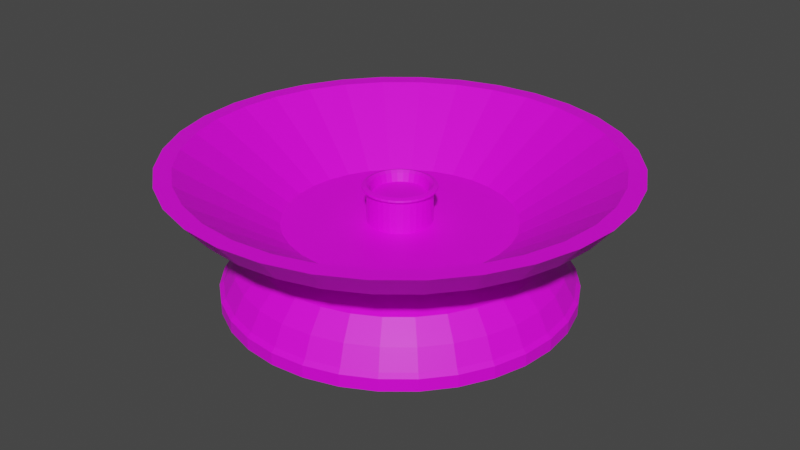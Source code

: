 # Source: Candlestick.blend  (saved by Blender 2.80.75; exported with 4.5.12 LTS)
import bpy
from mathutils import Matrix  # noqa: F401  (used for matrix-valued properties, if any)

bpy.ops.wm.read_factory_settings(use_empty=True)
scene = bpy.context.scene
scene.name = 'Scene'

# ---- collections
col_collection = bpy.data.collections.new('Collection'); scene.collection.children.link(col_collection)

# ---- images (referenced by path relative to the original .blend; pixels are not part of the script)
import os
ASSET_DIR = os.environ.get("B2B_ASSET_DIR", "")  # directory of the original .blend (textures are referenced by path, not embedded)
HERE = os.path.dirname(os.path.abspath(__file__))  # packed textures are extracted next to this script under _unpacked/

def load_image(name, relpath, width, height, colorspace="sRGB"):
    """Load a texture the original file referenced (path relative to the .blend, or extracted next to this script)."""
    p = next((c for c in (os.path.join(HERE, relpath), os.path.join(ASSET_DIR, relpath)) if relpath and os.path.exists(c)), "")
    if p:
        img = bpy.data.images.load(p, check_existing=True)
        img.name = name
    else:  # same state as the original file: an image datablock whose file is absent (Cycles renders it pink)
        img = bpy.data.images.new(name, width, height)
        img.source = "FILE"
        img.filepath = "//" + (relpath or name)
    img.colorspace_settings.name = colorspace
    return img
img_candlesticktexture_png_001 = load_image('CandlestickTexture.png.001', 'Textures/CandlestickTexture.png', 1024, 1024, 'sRGB')

# ---- materials (node trees are filled in below, after node groups)
mat_material_001 = bpy.data.materials.new('Material.001')

# ---- material node trees
mat_material_001.use_nodes = True; mat_material_001.node_tree.nodes.clear()
_N = mat_material_001.node_tree.nodes; _L = mat_material_001.node_tree.links
n0 = _N.new('ShaderNodeOutputMaterial'); n0.name = 'Material Output'; n0.location = (300, 300)
n1 = _N.new('ShaderNodeBsdfPrincipled'); n1.name = 'Principled BSDF'; n1.location = (10, 300)
n1.distribution = 'GGX'
n1.subsurface_method = 'BURLEY'
n1.inputs[3].default_value = 1.45
n1.inputs[27].default_value = (0.0, 0.0, 0.0, 1.0)
n1.inputs[28].default_value = 1.0
n2 = _N.new('ShaderNodeTexImage'); n2.name = 'Image Texture'; n2.location = (-351, 214)
n2.image = img_candlesticktexture_png_001
_L.new(n1.outputs[0], n0.inputs[0])
_L.new(n2.outputs[0], n1.inputs[0])
n0.is_active_output = True

# ---- world
world_world = bpy.data.worlds.new('World'); scene.world = world_world
world_world.use_nodes = True; world_world.node_tree.nodes.clear()
_N = world_world.node_tree.nodes; _L = world_world.node_tree.links
n0 = _N.new('ShaderNodeOutputWorld'); n0.name = 'World Output'; n0.location = (300, 300)
n1 = _N.new('ShaderNodeBackground'); n1.name = 'Background'; n1.location = (10, 300)
n1.inputs[0].default_value = (0.05088, 0.05088, 0.05088, 1.0)
_L.new(n1.outputs[0], n0.inputs[0])
n0.is_active_output = True
world_world.color = (0.05088, 0.05088, 0.05088)
world_world.use_sun_shadow = False
world_world.sun_shadow_jitter_overblur = 0.0

# ---- meshes
me_cylinder = bpy.data.meshes.new('Cylinder')
me_cylinder.from_pydata([(0.0, 1.0, -1.0), (2.851e-09, 0.976, 0.01883), (0.1951, 0.9808, -1.0), (0.1904, 0.9572, 0.01883), (0.3827, 0.9239, -1.0), (0.3735, 0.9017, 0.01883), (0.5556, 0.8315, -1.0), (0.5422, 0.8115, 0.01883), (0.7071, 0.7071, -1.0), (0.6901, 0.6901, 0.01883), (0.8315, 0.5556, -1.0), (0.8115, 0.5422, 0.01883), (0.9239, 0.3827, -1.0), (0.9017, 0.3735, 0.01883), (0.9808, 0.1951, -1.0), (0.9572, 0.1904, 0.01883), (1.0, 7.55e-08, -1.0), (0.976, 8.053e-08, 0.01883), (0.9808, -0.1951, -1.0), (0.9572, -0.1904, 0.01883), (0.9239, -0.3827, -1.0), (0.9017, -0.3735, 0.01883), (0.8315, -0.5556, -1.0), (0.8115, -0.5422, 0.01883), (0.7071, -0.7071, -1.0), (0.6901, -0.6901, 0.01883), (0.5556, -0.8315, -1.0), (0.5422, -0.8115, 0.01883), (0.3827, -0.9239, -1.0), (0.3735, -0.9017, 0.01883), (0.1951, -0.9808, -1.0), (0.1904, -0.9572, 0.01883), (-3.258e-07, -1.0, -1.0), (-3.152e-07, -0.976, 0.01883), (-0.1951, -0.9808, -1.0), (-0.1904, -0.9572, 0.01883), (-0.3827, -0.9239, -1.0), (-0.3735, -0.9017, 0.01883), (-0.5556, -0.8315, -1.0), (-0.5422, -0.8115, 0.01883), (-0.7071, -0.7071, -1.0), (-0.6901, -0.6901, 0.01883), (-0.8315, -0.5556, -1.0), (-0.8115, -0.5422, 0.01883), (-0.9239, -0.3827, -1.0), (-0.9017, -0.3735, 0.01883), (-0.9808, -0.1951, -1.0), (-0.9572, -0.1904, 0.01883), (-1.0, 9.656e-07, -1.0), (-0.976, 9.493e-07, 0.01883), (-0.9808, 0.1951, -1.0), (-0.9572, 0.1904, 0.01883), (-0.9239, 0.3827, -1.0), (-0.9017, 0.3735, 0.01883), (-0.8315, 0.5556, -1.0), (-0.8115, 0.5422, 0.01883), (-0.7071, 0.7071, -1.0), (-0.6901, 0.6901, 0.01883), (-0.5556, 0.8315, -1.0), (-0.5422, 0.8115, 0.01883), (-0.3827, 0.9239, -1.0), (-0.3735, 0.9017, 0.01883), (-0.1951, 0.9808, -1.0), (-0.1904, 0.9572, 0.01883), (0.0, 1.0, -0.2175), (0.1951, 0.9808, -0.2175), (0.3827, 0.9239, -0.2175), (0.5556, 0.8315, -0.2175), (0.7071, 0.7071, -0.2175), (0.8315, 0.5556, -0.2175), (0.9239, 0.3827, -0.2175), (0.9808, 0.1951, -0.2175), (1.0, 7.55e-08, -0.2175), (0.9808, -0.1951, -0.2175), (0.9239, -0.3827, -0.2175), (0.8315, -0.5556, -0.2175), (0.7071, -0.7071, -0.2175), (0.5556, -0.8315, -0.2175), (0.3827, -0.9239, -0.2175), (0.1951, -0.9808, -0.2175), (-3.258e-07, -1.0, -0.2175), (-0.1951, -0.9808, -0.2175), (-0.3827, -0.9239, -0.2175), (-0.5556, -0.8315, -0.2175), (-0.7071, -0.7071, -0.2175), (-0.8315, -0.5556, -0.2175), (-0.9239, -0.3827, -0.2175), (-0.9808, -0.1951, -0.2175), (-1.0, 9.656e-07, -0.2175), (-0.9808, 0.1951, -0.2175), (-0.9239, 0.3827, -0.2175), (-0.8315, 0.5556, -0.2175), (-0.7071, 0.7071, -0.2175), (-0.5556, 0.8315, -0.2175), (-0.3827, 0.9239, -0.2175), (-0.1951, 0.9808, -0.2175), (0.1792, 0.9011, 1.193), (7.554e-09, 0.9187, 1.193), (0.3516, 0.8488, 1.193), (0.5104, 0.7639, 1.193), (0.6496, 0.6496, 1.193), (0.7639, 0.5104, 1.193), (0.8488, 0.3516, 1.193), (0.9011, 0.1792, 1.193), (0.9187, 9.154e-08, 1.193), (0.9011, -0.1792, 1.193), (0.8488, -0.3516, 1.193), (0.7639, -0.5104, 1.193), (0.6496, -0.6496, 1.193), (0.5104, -0.7639, 1.193), (0.3516, -0.8488, 1.193), (0.1792, -0.9011, 1.193), (-2.918e-07, -0.9187, 1.193), (-0.1792, -0.9011, 1.193), (-0.3516, -0.8488, 1.193), (-0.5104, -0.7639, 1.193), (-0.6496, -0.6496, 1.193), (-0.7639, -0.5104, 1.193), (-0.8488, -0.3516, 1.193), (-0.9011, -0.1792, 1.193), (-0.9187, 9.093e-07, 1.193), (-0.9011, 0.1792, 1.193), (-0.8488, 0.3516, 1.193), (-0.7639, 0.5104, 1.193), (-0.6496, 0.6496, 1.193), (-0.5104, 0.7639, 1.193), (-0.3516, 0.8488, 1.193), (-0.1792, 0.9011, 1.193), (0.1593, 0.8007, 2.375), (1.625e-08, 0.8164, 2.375), (0.3124, 0.7543, 2.375), (0.4536, 0.6788, 2.375), (0.5773, 0.5773, 2.375), (0.6788, 0.4536, 2.375), (0.7543, 0.3124, 2.375), (0.8007, 0.1593, 2.375), (0.8164, 1.137e-07, 2.375), (0.8007, -0.1593, 2.375), (0.7543, -0.3124, 2.375), (0.6788, -0.4536, 2.375), (0.5773, -0.5773, 2.375), (0.4536, -0.6788, 2.375), (0.3124, -0.7543, 2.375), (0.1593, -0.8007, 2.375), (-2.498e-07, -0.8164, 2.375), (-0.1593, -0.8007, 2.375), (-0.3124, -0.7543, 2.375), (-0.4536, -0.6788, 2.375), (-0.5773, -0.5773, 2.375), (-0.6788, -0.4536, 2.375), (-0.7543, -0.3124, 2.375), (-0.8007, -0.1593, 2.375), (-0.8164, 8.404e-07, 2.375), (-0.8007, 0.1593, 2.375), (-0.7543, 0.3124, 2.375), (-0.6788, 0.4536, 2.375), (-0.5773, 0.5773, 2.375), (-0.4536, 0.6788, 2.375), (-0.3124, 0.7543, 2.375), (-0.1593, 0.8007, 2.375), (0.1234, 0.6204, 3.27), (3.953e-08, 0.6325, 3.27), (0.2421, 0.5844, 3.27), (0.3514, 0.5259, 3.27), (0.4473, 0.4473, 3.27), (0.5259, 0.3514, 3.27), (0.5844, 0.2421, 3.27), (0.6204, 0.1234, 3.27), (0.6325, 1.603e-07, 3.27), (0.6204, -0.1234, 3.27), (0.5844, -0.2421, 3.27), (0.5259, -0.3514, 3.27), (0.4473, -0.4473, 3.27), (0.3514, -0.5259, 3.27), (0.2421, -0.5844, 3.27), (0.1234, -0.6204, 3.27), (-1.666e-07, -0.6325, 3.27), (-0.1234, -0.6204, 3.27), (-0.2421, -0.5844, 3.27), (-0.3514, -0.5259, 3.27), (-0.4473, -0.4473, 3.27), (-0.5259, -0.3514, 3.27), (-0.5844, -0.2421, 3.27), (-0.6204, -0.1234, 3.27), (-0.6325, 7.233e-07, 3.27), (-0.6204, 0.1234, 3.27), (-0.5844, 0.2421, 3.27), (-0.5259, 0.3514, 3.27), (-0.4473, 0.4473, 3.27), (-0.3514, 0.5259, 3.27), (-0.2421, 0.5844, 3.27), (-0.1234, 0.6204, 3.27), (0.1234, 0.6204, 3.439), (3.966e-08, 0.6325, 3.439), (0.2421, 0.5844, 3.439), (0.3514, 0.5259, 3.439), (0.4473, 0.4473, 3.439), (0.5259, 0.3514, 3.439), (0.5844, 0.2421, 3.439), (0.6204, 0.1234, 3.439), (0.6325, 1.603e-07, 3.439), (0.6204, -0.1234, 3.439), (0.5844, -0.2421, 3.439), (0.5259, -0.3514, 3.439), (0.4473, -0.4473, 3.439), (0.3514, -0.5259, 3.439), (0.2421, -0.5844, 3.439), (0.1234, -0.6204, 3.439), (-1.664e-07, -0.6325, 3.439), (-0.1234, -0.6204, 3.439), (-0.2421, -0.5844, 3.439), (-0.3514, -0.5259, 3.439), (-0.4473, -0.4473, 3.439), (-0.5259, -0.3514, 3.439), (-0.5844, -0.2421, 3.439), (-0.6204, -0.1234, 3.439), (-0.6325, 7.233e-07, 3.439), (-0.6204, 0.1234, 3.439), (-0.5844, 0.2421, 3.439), (-0.5259, 0.3514, 3.439), (-0.4473, 0.4473, 3.439), (-0.3514, 0.5259, 3.439), (-0.2421, 0.5844, 3.439), (-0.1234, 0.6204, 3.439), (0.1436, 0.7221, 4.041), (3.457e-08, 0.7363, 4.041), (0.2818, 0.6802, 4.041), (0.4091, 0.6122, 4.041), (0.5206, 0.5206, 4.041), (0.6122, 0.4091, 4.041), (0.6802, 0.2818, 4.041), (0.7221, 0.1436, 4.041), (0.7363, 1.346e-07, 4.041), (0.7221, -0.1436, 4.041), (0.6802, -0.2818, 4.041), (0.6122, -0.4091, 4.041), (0.5206, -0.5206, 4.041), (0.4091, -0.6122, 4.041), (0.2818, -0.6802, 4.041), (0.1436, -0.7221, 4.041), (-2.053e-07, -0.7363, 4.041), (-0.1436, -0.7221, 4.041), (-0.2818, -0.6802, 4.041), (-0.4091, -0.6122, 4.041), (-0.5206, -0.5206, 4.041), (-0.6122, -0.4091, 4.041), (-0.6802, -0.2818, 4.041), (-0.7221, -0.1436, 4.041), (-0.7363, 7.9e-07, 4.041), (-0.7221, 0.1436, 4.041), (-0.6802, 0.2818, 4.041), (-0.6122, 0.4091, 4.041), (-0.5206, 0.5206, 4.041), (-0.4091, 0.6122, 4.041), (-0.2818, 0.6802, 4.041), (-0.1436, 0.7221, 4.041), (0.1802, 0.9061, 4.704), (2.073e-08, 0.9239, 4.704), (0.3536, 0.8536, 4.704), (0.5133, 0.7682, 4.704), (0.6533, 0.6533, 4.704), (0.7682, 0.5133, 4.704), (0.8536, 0.3536, 4.704), (0.9061, 0.1802, 4.704), (0.9239, 9.386e-08, 4.704), (0.9061, -0.1802, 4.704), (0.8536, -0.3536, 4.704), (0.7682, -0.5133, 4.704), (0.6533, -0.6533, 4.704), (0.5133, -0.7682, 4.704), (0.3536, -0.8536, 4.704), (0.1802, -0.9061, 4.704), (-2.803e-07, -0.9239, 4.704), (-0.1802, -0.9061, 4.704), (-0.3536, -0.8536, 4.704), (-0.5133, -0.7682, 4.704), (-0.6533, -0.6533, 4.704), (-0.7682, -0.5133, 4.704), (-0.8536, -0.3536, 4.704), (-0.9061, -0.1802, 4.704), (-0.9239, 9.162e-07, 4.704), (-0.9061, 0.1802, 4.704), (-0.8536, 0.3536, 4.704), (-0.7682, 0.5133, 4.704), (-0.6533, 0.6533, 4.704), (-0.5133, 0.7682, 4.704), (-0.3536, 0.8536, 4.704), (-0.1802, 0.9061, 4.704), (0.2292, 1.152, 6.074), (1.341e-08, 1.175, 6.074), (0.4495, 1.085, 6.074), (0.6526, 0.9767, 6.074), (0.8306, 0.8306, 6.074), (0.9767, 0.6526, 6.074), (1.085, 0.4495, 6.074), (1.152, 0.2292, 6.074), (1.175, 3.692e-08, 6.074), (1.152, -0.2292, 6.074), (1.085, -0.4495, 6.074), (0.9767, -0.6526, 6.074), (0.8306, -0.8306, 6.074), (0.6526, -0.9767, 6.074), (0.4495, -1.085, 6.074), (0.2292, -1.152, 6.074), (-3.693e-07, -1.175, 6.074), (-0.2292, -1.152, 6.074), (-0.4495, -1.085, 6.074), (-0.6526, -0.9767, 6.074), (-0.8306, -0.8306, 6.074), (-0.9767, -0.6526, 6.074), (-1.085, -0.4495, 6.074), (-1.152, -0.2292, 6.074), (-1.175, 1.082e-06, 6.074), (-1.152, 0.2292, 6.074), (-1.085, 0.4495, 6.074), (-0.9767, 0.6526, 6.074), (-0.8306, 0.8306, 6.074), (-0.6526, 0.9767, 6.074), (-0.4495, 1.085, 6.074), (-0.2292, 1.152, 6.074), (0.2521, 1.267, 7.609), (-6.385e-09, 1.292, 7.609), (0.4944, 1.194, 7.609), (0.7178, 1.074, 7.609), (0.9136, 0.9136, 7.609), (1.074, 0.7178, 7.609), (1.194, 0.4944, 7.609), (1.267, 0.2521, 7.609), (1.292, 8.607e-09, 7.609), (1.267, -0.2521, 7.609), (1.194, -0.4944, 7.609), (1.074, -0.7178, 7.609), (0.9136, -0.9136, 7.609), (0.7178, -1.074, 7.609), (0.4944, -1.194, 7.609), (0.2521, -1.267, 7.609), (-4.274e-07, -1.292, 7.609), (-0.2521, -1.267, 7.609), (-0.4944, -1.194, 7.609), (-0.7178, -1.074, 7.609), (-0.9136, -0.9136, 7.609), (-1.074, -0.7178, 7.609), (-1.194, -0.4944, 7.609), (-1.267, -0.2521, 7.609), (-1.292, 1.159e-06, 7.609), (-1.267, 0.2521, 7.609), (-1.194, 0.4944, 7.609), (-1.074, 0.7178, 7.609), (-0.9136, 0.9136, 7.609), (-0.7178, 1.074, 7.609), (-0.4944, 1.194, 7.609), (-0.2521, 1.267, 7.609), (0.2334, 1.174, 7.609), (8.813e-09, 1.197, 7.609), (0.4579, 1.105, 7.609), (0.6648, 0.9949, 7.609), (0.8461, 0.8461, 7.609), (0.9949, 0.6648, 7.609), (1.105, 0.4579, 7.609), (1.174, 0.2334, 7.609), (1.197, 2.944e-08, 7.609), (1.174, -0.2334, 7.609), (1.105, -0.4579, 7.609), (0.9949, -0.6648, 7.609), (0.8461, -0.8461, 7.609), (0.6648, -0.9949, 7.609), (0.4579, -1.105, 7.609), (0.2334, -1.174, 7.609), (-3.811e-07, -1.197, 7.609), (-0.2334, -1.174, 7.609), (-0.4579, -1.105, 7.609), (-0.6648, -0.9949, 7.609), (-0.8461, -0.8461, 7.609), (-0.9949, -0.6648, 7.609), (-1.105, -0.4579, 7.609), (-1.174, -0.2334, 7.609), (-1.197, 1.094e-06, 7.609), (-1.174, 0.2334, 7.609), (-1.105, 0.4579, 7.609), (-0.9949, 0.6648, 7.609), (-0.8461, 0.8461, 7.609), (-0.6648, 0.9949, 7.609), (-0.4579, 1.105, 7.609), (-0.2334, 1.174, 7.609), (0.1269, 0.6381, 3.736), (8.2e-08, 0.6506, 3.736), (0.249, 0.6011, 3.736), (0.3615, 0.541, 3.736), (0.4601, 0.4601, 3.736), (0.541, 0.3615, 3.736), (0.6011, 0.249, 3.736), (0.6381, 0.1269, 3.736), (0.6506, 1.741e-07, 3.736), (0.6381, -0.1269, 3.736), (0.6011, -0.249, 3.736), (0.541, -0.3615, 3.736), (0.4601, -0.4601, 3.736), (0.3615, -0.541, 3.736), (0.249, -0.6011, 3.736), (0.1269, -0.6381, 3.736), (-1.3e-07, -0.6506, 3.736), (-0.1269, -0.6381, 3.736), (-0.249, -0.6011, 3.736), (-0.3615, -0.541, 3.736), (-0.4601, -0.4601, 3.736), (-0.541, -0.3615, 3.736), (-0.6011, -0.249, 3.736), (-0.6381, -0.1269, 3.736), (-0.6506, 7.532e-07, 3.736), (-0.6381, 0.1269, 3.736), (-0.6011, 0.249, 3.736), (-0.541, 0.3615, 3.736), (-0.4601, 0.4601, 3.736), (-0.3615, 0.541, 3.736), (-0.249, 0.6011, 3.736), (-0.1269, 0.6381, 3.736), (0.03562, 0.179, 3.736), (1.362e-07, 0.1826, 3.736), (0.06986, 0.1687, 3.736), (0.1014, 0.1518, 3.736), (0.1291, 0.1291, 3.736), (0.1518, 0.1014, 3.736), (0.1687, 0.06986, 3.736), (0.179, 0.03562, 3.736), (0.1826, 2.874e-07, 3.736), (0.179, -0.03561, 3.736), (0.1687, -0.06986, 3.736), (0.1518, -0.1014, 3.736), (0.1291, -0.1291, 3.736), (0.1014, -0.1518, 3.736), (0.06986, -0.1687, 3.736), (0.03562, -0.179, 3.736), (7.676e-08, -0.1826, 3.736), (-0.03562, -0.179, 3.736), (-0.06986, -0.1687, 3.736), (-0.1014, -0.1518, 3.736), (-0.1291, -0.1291, 3.736), (-0.1518, -0.1014, 3.736), (-0.1687, -0.06986, 3.736), (-0.179, -0.03561, 3.736), (-0.1826, 4.499e-07, 3.736), (-0.179, 0.03562, 3.736), (-0.1687, 0.06986, 3.736), (-0.1518, 0.1014, 3.736), (-0.1291, 0.1291, 3.736), (-0.1014, 0.1518, 3.736), (-0.06986, 0.1687, 3.736), (-0.03561, 0.179, 3.736), (0.03562, 0.179, 5.634), (1.465e-07, 0.1826, 5.634), (0.06986, 0.1687, 5.634), (0.1014, 0.1518, 5.634), (0.1291, 0.1291, 5.634), (0.1518, 0.1014, 5.634), (0.1687, 0.06986, 5.634), (0.179, 0.03562, 5.634), (0.1826, 2.874e-07, 5.634), (0.179, -0.03561, 5.634), (0.1687, -0.06986, 5.634), (0.1518, -0.1014, 5.634), (0.1291, -0.1291, 5.634), (0.1014, -0.1518, 5.634), (0.06986, -0.1687, 5.634), (0.03562, -0.179, 5.634), (8.698e-08, -0.1826, 5.634), (-0.03562, -0.179, 5.634), (-0.06986, -0.1687, 5.634), (-0.1014, -0.1518, 5.634), (-0.1291, -0.1291, 5.634), (-0.1518, -0.1014, 5.634), (-0.1687, -0.06986, 5.634), (-0.179, -0.03561, 5.634), (-0.1826, 4.499e-07, 5.634), (-0.179, 0.03562, 5.634), (-0.1687, 0.06986, 5.634), (-0.1518, 0.1014, 5.634), (-0.1291, 0.1291, 5.634), (-0.1014, 0.1518, 5.634), (-0.06986, 0.1687, 5.634), (-0.03561, 0.179, 5.634), (0.03735, 0.1878, 5.763), (1.471e-07, 0.1915, 5.763), (0.07327, 0.1769, 5.763), (0.1064, 0.1592, 5.763), (0.1354, 0.1354, 5.763), (0.1592, 0.1064, 5.763), (0.1769, 0.07327, 5.763), (0.1878, 0.03735, 5.763), (0.1915, 2.854e-07, 5.763), (0.1878, -0.03735, 5.763), (0.1769, -0.07327, 5.763), (0.1592, -0.1064, 5.763), (0.1354, -0.1354, 5.763), (0.1064, -0.1592, 5.763), (0.07327, -0.1769, 5.763), (0.03735, -0.1878, 5.763), (8.468e-08, -0.1915, 5.763), (-0.03735, -0.1878, 5.763), (-0.07327, -0.1769, 5.763), (-0.1064, -0.1592, 5.763), (-0.1354, -0.1354, 5.763), (-0.1592, -0.1064, 5.763), (-0.1769, -0.07327, 5.763), (-0.1878, -0.03735, 5.763), (-0.1915, 4.559e-07, 5.763), (-0.1878, 0.03735, 5.763), (-0.1769, 0.07327, 5.763), (-0.1592, 0.1064, 5.763), (-0.1354, 0.1354, 5.763), (-0.1064, 0.1592, 5.763), (-0.07327, 0.1769, 5.763), (-0.03735, 0.1878, 5.763), (0.04042, 0.2032, 5.87), (1.448e-07, 0.2072, 5.87), (0.07929, 0.1914, 5.87), (0.1151, 0.1723, 5.87), (0.1465, 0.1465, 5.87), (0.1723, 0.1151, 5.87), (0.1914, 0.07929, 5.87), (0.2032, 0.04042, 5.87), (0.2072, 2.815e-07, 5.87), (0.2032, -0.04042, 5.87), (0.1914, -0.07929, 5.87), (0.1723, -0.1151, 5.87), (0.1465, -0.1465, 5.87), (0.1151, -0.1723, 5.87), (0.07929, -0.1914, 5.87), (0.04042, -0.2032, 5.87), (7.726e-08, -0.2072, 5.87), (-0.04042, -0.2032, 5.87), (-0.07929, -0.1914, 5.87), (-0.1151, -0.1723, 5.87), (-0.1465, -0.1465, 5.87), (-0.1723, -0.1151, 5.87), (-0.1914, -0.07929, 5.87), (-0.2032, -0.04042, 5.87), (-0.2072, 4.66e-07, 5.87), (-0.2032, 0.04042, 5.87), (-0.1914, 0.07929, 5.87), (-0.1723, 0.1151, 5.87), (-0.1465, 0.1465, 5.87), (-0.1151, 0.1723, 5.87), (-0.07929, 0.1914, 5.87), (-0.04042, 0.2032, 5.87), (0.03991, 0.2006, 5.977), (1.452e-07, 0.2046, 5.977), (0.07828, 0.189, 5.977), (0.1136, 0.1701, 5.977), (0.1446, 0.1446, 5.977), (0.1701, 0.1136, 5.977), (0.189, 0.07828, 5.977), (0.2006, 0.03991, 5.977), (0.2046, 2.822e-07, 5.977), (0.2006, -0.03991, 5.977), (0.189, -0.07828, 5.977), (0.1701, -0.1136, 5.977), (0.1446, -0.1446, 5.977), (0.1136, -0.1701, 5.977), (0.07828, -0.189, 5.977), (0.03991, -0.2006, 5.977), (7.856e-08, -0.2046, 5.977), (-0.03991, -0.2006, 5.977), (-0.07828, -0.189, 5.977), (-0.1136, -0.1701, 5.977), (-0.1446, -0.1446, 5.977), (-0.1701, -0.1136, 5.977), (-0.189, -0.07828, 5.977), (-0.2006, -0.03991, 5.977), (-0.2046, 4.643e-07, 5.977), (-0.2006, 0.03991, 5.977), (-0.189, 0.07828, 5.977), (-0.1701, 0.1136, 5.977), (-0.1446, 0.1446, 5.977), (-0.1136, 0.1701, 5.977), (-0.07828, 0.189, 5.977), (-0.03991, 0.2006, 5.977), (0.0355, 0.1785, 6.053), (1.486e-07, 0.182, 6.053), (0.06964, 0.1681, 6.053), (0.1011, 0.1513, 6.053), (0.1287, 0.1287, 6.053), (0.1513, 0.1011, 6.053), (0.1681, 0.06964, 6.053), (0.1785, 0.0355, 6.053), (0.182, 2.874e-07, 6.053), (0.1785, -0.0355, 6.053), (0.1681, -0.06964, 6.053), (0.1513, -0.1011, 6.053), (0.1287, -0.1287, 6.053), (0.1011, -0.1513, 6.053), (0.06964, -0.1681, 6.053), (0.0355, -0.1785, 6.053), (8.927e-08, -0.182, 6.053), (-0.0355, -0.1785, 6.053), (-0.06964, -0.1681, 6.053), (-0.1011, -0.1513, 6.053), (-0.1287, -0.1287, 6.053), (-0.1513, -0.1011, 6.053), (-0.1681, -0.06964, 6.053), (-0.1785, -0.0355, 6.053), (-0.182, 4.493e-07, 6.053), (-0.1785, 0.0355, 6.053), (-0.1681, 0.06964, 6.053), (-0.1513, 0.1011, 6.053), (-0.1287, 0.1287, 6.053), (-0.1011, 0.1513, 6.053), (-0.06964, 0.1681, 6.053), (-0.0355, 0.1785, 6.053), (0.03275, 0.1646, 5.914), (1.508e-07, 0.1678, 5.914), (0.06423, 0.1551, 5.914), (0.09325, 0.1396, 5.914), (0.1187, 0.1187, 5.914), (0.1396, 0.09325, 5.914), (0.1551, 0.06423, 5.914), (0.1646, 0.03275, 5.914), (0.1678, 2.907e-07, 5.914), (0.1646, -0.03275, 5.914), (0.1551, -0.06423, 5.914), (0.1396, -0.09325, 5.914), (0.1187, -0.1187, 5.914), (0.09325, -0.1396, 5.914), (0.06423, -0.1551, 5.914), (0.03275, -0.1646, 5.914), (9.612e-08, -0.1678, 5.914), (-0.03275, -0.1646, 5.914), (-0.06423, -0.1551, 5.914), (-0.09325, -0.1396, 5.914), (-0.1187, -0.1187, 5.914), (-0.1396, -0.09325, 5.914), (-0.1551, -0.06423, 5.914), (-0.1646, -0.03274, 5.914), (-0.1678, 4.401e-07, 5.914), (-0.1646, 0.03275, 5.914), (-0.1551, 0.06423, 5.914), (-0.1396, 0.09325, 5.914), (-0.1187, 0.1187, 5.914), (-0.09325, 0.1396, 5.914), (-0.06423, 0.1551, 5.914), (-0.03274, 0.1646, 5.914), (0.02976, 0.1496, 5.387), (1.462e-07, 0.1526, 5.387), (0.05838, 0.1409, 5.387), (0.08476, 0.1269, 5.387), (0.1079, 0.1079, 5.387), (0.1269, 0.08476, 5.387), (0.1409, 0.05838, 5.387), (0.1496, 0.02976, 5.387), (0.1526, 2.939e-07, 5.387), (0.1496, -0.02976, 5.387), (0.1409, -0.05838, 5.387), (0.1269, -0.08476, 5.387), (0.1079, -0.1079, 5.387), (0.08476, -0.1269, 5.387), (0.05838, -0.1409, 5.387), (0.02976, -0.1496, 5.387), (9.654e-08, -0.1526, 5.387), (-0.02976, -0.1496, 5.387), (-0.05838, -0.1409, 5.387), (-0.08476, -0.1269, 5.387), (-0.1079, -0.1079, 5.387), (-0.1269, -0.08476, 5.387), (-0.1409, -0.05838, 5.387), (-0.1496, -0.02976, 5.387), (-0.1526, 4.297e-07, 5.387), (-0.1496, 0.02976, 5.387), (-0.1409, 0.05838, 5.387), (-0.1269, 0.08476, 5.387), (-0.1079, 0.1079, 5.387), (-0.08476, 0.1269, 5.387), (-0.05838, 0.1409, 5.387), (-0.02976, 0.1496, 5.387)], [], [(64, 1, 3, 65), (65, 3, 5, 66), (66, 5, 7, 67), (67, 7, 9, 68), (68, 9, 11, 69), (69, 11, 13, 70), (70, 13, 15, 71), (71, 15, 17, 72), (72, 17, 19, 73), (73, 19, 21, 74), (74, 21, 23, 75), (75, 23, 25, 76), (76, 25, 27, 77), (77, 27, 29, 78), (78, 29, 31, 79), (79, 31, 33, 80), (80, 33, 35, 81), (81, 35, 37, 82), (82, 37, 39, 83), (83, 39, 41, 84), (84, 41, 43, 85), (85, 43, 45, 86), (86, 45, 47, 87), (87, 47, 49, 88), (88, 49, 51, 89), (89, 51, 53, 90), (90, 53, 55, 91), (91, 55, 57, 92), (92, 57, 59, 93), (93, 59, 61, 94), (13, 11, 101, 102), (94, 61, 63, 95), (95, 63, 1, 64), (0, 2, 4, 6, 8, 10, 12, 14, 16, 18, 20, 22, 24, 26, 28, 30, 32, 34, 36, 38, 40, 42, 44, 46, 48, 50, 52, 54, 56, 58, 60, 62), (62, 95, 64, 0), (60, 94, 95, 62), (58, 93, 94, 60), (56, 92, 93, 58), (54, 91, 92, 56), (52, 90, 91, 54), (50, 89, 90, 52), (48, 88, 89, 50), (46, 87, 88, 48), (44, 86, 87, 46), (42, 85, 86, 44), (40, 84, 85, 42), (38, 83, 84, 40), (36, 82, 83, 38), (34, 81, 82, 36), (32, 80, 81, 34), (30, 79, 80, 32), (28, 78, 79, 30), (26, 77, 78, 28), (24, 76, 77, 26), (22, 75, 76, 24), (20, 74, 75, 22), (18, 73, 74, 20), (16, 72, 73, 18), (14, 71, 72, 16), (12, 70, 71, 14), (10, 69, 70, 12), (8, 68, 69, 10), (6, 67, 68, 8), (4, 66, 67, 6), (2, 65, 66, 4), (0, 64, 65, 2), (101, 100, 132, 133), (31, 29, 110, 111), (49, 47, 119, 120), (5, 3, 96, 98), (23, 21, 106, 107), (41, 39, 115, 116), (59, 57, 124, 125), (15, 13, 102, 103), (33, 31, 111, 112), (51, 49, 120, 121), (7, 5, 98, 99), (25, 23, 107, 108), (43, 41, 116, 117), (61, 59, 125, 126), (17, 15, 103, 104), (35, 33, 112, 113), (53, 51, 121, 122), (9, 7, 99, 100), (27, 25, 108, 109), (45, 43, 117, 118), (63, 61, 126, 127), (19, 17, 104, 105), (37, 35, 113, 114), (55, 53, 122, 123), (11, 9, 100, 101), (29, 27, 109, 110), (47, 45, 118, 119), (3, 1, 97, 96), (1, 63, 127, 97), (21, 19, 105, 106), (39, 37, 114, 115), (57, 55, 123, 124), (136, 135, 167, 168), (97, 127, 159, 129), (115, 114, 146, 147), (102, 101, 133, 134), (116, 115, 147, 148), (103, 102, 134, 135), (117, 116, 148, 149), (104, 103, 135, 136), (118, 117, 149, 150), (105, 104, 136, 137), (119, 118, 150, 151), (106, 105, 137, 138), (120, 119, 151, 152), (107, 106, 138, 139), (121, 120, 152, 153), (108, 107, 139, 140), (122, 121, 153, 154), (109, 108, 140, 141), (123, 122, 154, 155), (110, 109, 141, 142), (96, 97, 129, 128), (124, 123, 155, 156), (111, 110, 142, 143), (98, 96, 128, 130), (125, 124, 156, 157), (112, 111, 143, 144), (99, 98, 130, 131), (126, 125, 157, 158), (113, 112, 144, 145), (100, 99, 131, 132), (127, 126, 158, 159), (114, 113, 145, 146), (171, 170, 202, 203), (150, 149, 181, 182), (137, 136, 168, 169), (151, 150, 182, 183), (138, 137, 169, 170), (152, 151, 183, 184), (139, 138, 170, 171), (153, 152, 184, 185), (140, 139, 171, 172), (154, 153, 185, 186), (141, 140, 172, 173), (155, 154, 186, 187), (142, 141, 173, 174), (128, 129, 161, 160), (156, 155, 187, 188), (143, 142, 174, 175), (130, 128, 160, 162), (157, 156, 188, 189), (144, 143, 175, 176), (131, 130, 162, 163), (158, 157, 189, 190), (145, 144, 176, 177), (132, 131, 163, 164), (159, 158, 190, 191), (146, 145, 177, 178), (133, 132, 164, 165), (129, 159, 191, 161), (147, 146, 178, 179), (134, 133, 165, 166), (148, 147, 179, 180), (135, 134, 166, 167), (149, 148, 180, 181), (206, 205, 237, 238), (185, 184, 216, 217), (172, 171, 203, 204), (186, 185, 217, 218), (173, 172, 204, 205), (187, 186, 218, 219), (174, 173, 205, 206), (160, 161, 193, 192), (188, 187, 219, 220), (175, 174, 206, 207), (162, 160, 192, 194), (189, 188, 220, 221), (176, 175, 207, 208), (163, 162, 194, 195), (190, 189, 221, 222), (177, 176, 208, 209), (164, 163, 195, 196), (191, 190, 222, 223), (178, 177, 209, 210), (165, 164, 196, 197), (161, 191, 223, 193), (179, 178, 210, 211), (166, 165, 197, 198), (180, 179, 211, 212), (167, 166, 198, 199), (181, 180, 212, 213), (168, 167, 199, 200), (182, 181, 213, 214), (169, 168, 200, 201), (183, 182, 214, 215), (170, 169, 201, 202), (184, 183, 215, 216), (241, 240, 272, 273), (192, 193, 225, 224), (220, 219, 251, 252), (207, 206, 238, 239), (194, 192, 224, 226), (221, 220, 252, 253), (208, 207, 239, 240), (195, 194, 226, 227), (222, 221, 253, 254), (209, 208, 240, 241), (196, 195, 227, 228), (223, 222, 254, 255), (210, 209, 241, 242), (197, 196, 228, 229), (193, 223, 255, 225), (211, 210, 242, 243), (198, 197, 229, 230), (212, 211, 243, 244), (199, 198, 230, 231), (213, 212, 244, 245), (200, 199, 231, 232), (214, 213, 245, 246), (201, 200, 232, 233), (215, 214, 246, 247), (202, 201, 233, 234), (216, 215, 247, 248), (203, 202, 234, 235), (217, 216, 248, 249), (204, 203, 235, 236), (218, 217, 249, 250), (205, 204, 236, 237), (219, 218, 250, 251), (276, 275, 307, 308), (228, 227, 259, 260), (255, 254, 286, 287), (242, 241, 273, 274), (229, 228, 260, 261), (225, 255, 287, 257), (243, 242, 274, 275), (230, 229, 261, 262), (244, 243, 275, 276), (231, 230, 262, 263), (245, 244, 276, 277), (232, 231, 263, 264), (246, 245, 277, 278), (233, 232, 264, 265), (247, 246, 278, 279), (234, 233, 265, 266), (248, 247, 279, 280), (235, 234, 266, 267), (249, 248, 280, 281), (236, 235, 267, 268), (250, 249, 281, 282), (237, 236, 268, 269), (251, 250, 282, 283), (238, 237, 269, 270), (224, 225, 257, 256), (252, 251, 283, 284), (239, 238, 270, 271), (226, 224, 256, 258), (253, 252, 284, 285), (240, 239, 271, 272), (227, 226, 258, 259), (254, 253, 285, 286), (311, 310, 342, 343), (263, 262, 294, 295), (277, 276, 308, 309), (264, 263, 295, 296), (278, 277, 309, 310), (265, 264, 296, 297), (279, 278, 310, 311), (266, 265, 297, 298), (280, 279, 311, 312), (267, 266, 298, 299), (281, 280, 312, 313), (268, 267, 299, 300), (282, 281, 313, 314), (269, 268, 300, 301), (283, 282, 314, 315), (270, 269, 301, 302), (256, 257, 289, 288), (284, 283, 315, 316), (271, 270, 302, 303), (258, 256, 288, 290), (285, 284, 316, 317), (272, 271, 303, 304), (259, 258, 290, 291), (286, 285, 317, 318), (273, 272, 304, 305), (260, 259, 291, 292), (287, 286, 318, 319), (274, 273, 305, 306), (261, 260, 292, 293), (257, 287, 319, 289), (275, 274, 306, 307), (262, 261, 293, 294), (346, 345, 377, 378), (298, 297, 329, 330), (312, 311, 343, 344), (299, 298, 330, 331), (313, 312, 344, 345), (300, 299, 331, 332), (314, 313, 345, 346), (301, 300, 332, 333), (315, 314, 346, 347), (302, 301, 333, 334), (288, 289, 321, 320), (316, 315, 347, 348), (303, 302, 334, 335), (290, 288, 320, 322), (317, 316, 348, 349), (304, 303, 335, 336), (291, 290, 322, 323), (318, 317, 349, 350), (305, 304, 336, 337), (292, 291, 323, 324), (319, 318, 350, 351), (306, 305, 337, 338), (293, 292, 324, 325), (289, 319, 351, 321), (307, 306, 338, 339), (294, 293, 325, 326), (308, 307, 339, 340), (295, 294, 326, 327), (309, 308, 340, 341), (296, 295, 327, 328), (310, 309, 341, 342), (297, 296, 328, 329), (381, 380, 412, 413), (333, 332, 364, 365), (347, 346, 378, 379), (334, 333, 365, 366), (320, 321, 353, 352), (348, 347, 379, 380), (335, 334, 366, 367), (322, 320, 352, 354), (349, 348, 380, 381), (336, 335, 367, 368), (323, 322, 354, 355), (350, 349, 381, 382), (337, 336, 368, 369), (324, 323, 355, 356), (351, 350, 382, 383), (338, 337, 369, 370), (325, 324, 356, 357), (321, 351, 383, 353), (339, 338, 370, 371), (326, 325, 357, 358), (340, 339, 371, 372), (327, 326, 358, 359), (341, 340, 372, 373), (328, 327, 359, 360), (342, 341, 373, 374), (329, 328, 360, 361), (343, 342, 374, 375), (330, 329, 361, 362), (344, 343, 375, 376), (331, 330, 362, 363), (345, 344, 376, 377), (332, 331, 363, 364), (385, 415, 447, 417), (368, 367, 399, 400), (355, 354, 386, 387), (382, 381, 413, 414), (369, 368, 400, 401), (356, 355, 387, 388), (383, 382, 414, 415), (370, 369, 401, 402), (357, 356, 388, 389), (353, 383, 415, 385), (371, 370, 402, 403), (358, 357, 389, 390), (372, 371, 403, 404), (359, 358, 390, 391), (373, 372, 404, 405), (360, 359, 391, 392), (374, 373, 405, 406), (361, 360, 392, 393), (375, 374, 406, 407), (362, 361, 393, 394), (376, 375, 407, 408), (363, 362, 394, 395), (377, 376, 408, 409), (364, 363, 395, 396), (378, 377, 409, 410), (365, 364, 396, 397), (379, 378, 410, 411), (366, 365, 397, 398), (352, 353, 385, 384), (380, 379, 411, 412), (367, 366, 398, 399), (354, 352, 384, 386), (438, 437, 469, 470), (403, 402, 434, 435), (390, 389, 421, 422), (404, 403, 435, 436), (391, 390, 422, 423), (405, 404, 436, 437), (392, 391, 423, 424), (406, 405, 437, 438), (393, 392, 424, 425), (407, 406, 438, 439), (394, 393, 425, 426), (408, 407, 439, 440), (395, 394, 426, 427), (409, 408, 440, 441), (396, 395, 427, 428), (410, 409, 441, 442), (397, 396, 428, 429), (411, 410, 442, 443), (398, 397, 429, 430), (384, 385, 417, 416), (412, 411, 443, 444), (399, 398, 430, 431), (386, 384, 416, 418), (413, 412, 444, 445), (400, 399, 431, 432), (387, 386, 418, 419), (414, 413, 445, 446), (401, 400, 432, 433), (388, 387, 419, 420), (415, 414, 446, 447), (402, 401, 433, 434), (389, 388, 420, 421), (473, 472, 504, 505), (425, 424, 456, 457), (439, 438, 470, 471), (426, 425, 457, 458), (440, 439, 471, 472), (427, 426, 458, 459), (441, 440, 472, 473), (428, 427, 459, 460), (442, 441, 473, 474), (429, 428, 460, 461), (443, 442, 474, 475), (430, 429, 461, 462), (416, 417, 449, 448), (444, 443, 475, 476), (431, 430, 462, 463), (418, 416, 448, 450), (445, 444, 476, 477), (432, 431, 463, 464), (419, 418, 450, 451), (446, 445, 477, 478), (433, 432, 464, 465), (420, 419, 451, 452), (447, 446, 478, 479), (434, 433, 465, 466), (421, 420, 452, 453), (417, 447, 479, 449), (435, 434, 466, 467), (422, 421, 453, 454), (436, 435, 467, 468), (423, 422, 454, 455), (437, 436, 468, 469), (424, 423, 455, 456), (488, 487, 519, 520), (460, 459, 491, 492), (474, 473, 505, 506), (461, 460, 492, 493), (475, 474, 506, 507), (462, 461, 493, 494), (448, 449, 481, 480), (476, 475, 507, 508), (463, 462, 494, 495), (450, 448, 480, 482), (477, 476, 508, 509), (464, 463, 495, 496), (451, 450, 482, 483), (478, 477, 509, 510), (465, 464, 496, 497), (452, 451, 483, 484), (479, 478, 510, 511), (466, 465, 497, 498), (453, 452, 484, 485), (449, 479, 511, 481), (467, 466, 498, 499), (454, 453, 485, 486), (468, 467, 499, 500), (455, 454, 486, 487), (469, 468, 500, 501), (456, 455, 487, 488), (470, 469, 501, 502), (457, 456, 488, 489), (471, 470, 502, 503), (458, 457, 489, 490), (472, 471, 503, 504), (459, 458, 490, 491), (523, 522, 554, 555), (502, 501, 533, 534), (489, 488, 520, 521), (503, 502, 534, 535), (490, 489, 521, 522), (504, 503, 535, 536), (491, 490, 522, 523), (505, 504, 536, 537), (492, 491, 523, 524), (506, 505, 537, 538), (493, 492, 524, 525), (507, 506, 538, 539), (494, 493, 525, 526), (480, 481, 513, 512), (508, 507, 539, 540), (495, 494, 526, 527), (482, 480, 512, 514), (509, 508, 540, 541), (496, 495, 527, 528), (483, 482, 514, 515), (510, 509, 541, 542), (497, 496, 528, 529), (484, 483, 515, 516), (511, 510, 542, 543), (498, 497, 529, 530), (485, 484, 516, 517), (481, 511, 543, 513), (499, 498, 530, 531), (486, 485, 517, 518), (500, 499, 531, 532), (487, 486, 518, 519), (501, 500, 532, 533), (558, 557, 589, 590), (537, 536, 568, 569), (524, 523, 555, 556), (538, 537, 569, 570), (525, 524, 556, 557), (539, 538, 570, 571), (526, 525, 557, 558), (512, 513, 545, 544), (540, 539, 571, 572), (527, 526, 558, 559), (514, 512, 544, 546), (541, 540, 572, 573), (528, 527, 559, 560), (515, 514, 546, 547), (542, 541, 573, 574), (529, 528, 560, 561), (516, 515, 547, 548), (543, 542, 574, 575), (530, 529, 561, 562), (517, 516, 548, 549), (513, 543, 575, 545), (531, 530, 562, 563), (518, 517, 549, 550), (532, 531, 563, 564), (519, 518, 550, 551), (533, 532, 564, 565), (520, 519, 551, 552), (534, 533, 565, 566), (521, 520, 552, 553), (535, 534, 566, 567), (522, 521, 553, 554), (536, 535, 567, 568), (601, 600, 632, 633), (544, 545, 577, 576), (572, 571, 603, 604), (559, 558, 590, 591), (546, 544, 576, 578), (573, 572, 604, 605), (560, 559, 591, 592), (547, 546, 578, 579), (574, 573, 605, 606), (561, 560, 592, 593), (548, 547, 579, 580), (575, 574, 606, 607), (562, 561, 593, 594), (549, 548, 580, 581), (545, 575, 607, 577), (563, 562, 594, 595), (550, 549, 581, 582), (564, 563, 595, 596), (551, 550, 582, 583), (565, 564, 596, 597), (552, 551, 583, 584), (566, 565, 597, 598), (553, 552, 584, 585), (567, 566, 598, 599), (554, 553, 585, 586), (568, 567, 599, 600), (555, 554, 586, 587), (569, 568, 600, 601), (556, 555, 587, 588), (570, 569, 601, 602), (557, 556, 588, 589), (571, 570, 602, 603), (629, 628, 660, 661), (588, 587, 619, 620), (602, 601, 633, 634), (589, 588, 620, 621), (603, 602, 634, 635), (590, 589, 621, 622), (576, 577, 609, 608), (604, 603, 635, 636), (591, 590, 622, 623), (578, 576, 608, 610), (605, 604, 636, 637), (592, 591, 623, 624), (579, 578, 610, 611), (606, 605, 637, 638), (593, 592, 624, 625), (580, 579, 611, 612), (607, 606, 638, 639), (594, 593, 625, 626), (581, 580, 612, 613), (577, 607, 639, 609), (595, 594, 626, 627), (582, 581, 613, 614), (596, 595, 627, 628), (583, 582, 614, 615), (597, 596, 628, 629), (584, 583, 615, 616), (598, 597, 629, 630), (585, 584, 616, 617), (599, 598, 630, 631), (586, 585, 617, 618), (600, 599, 631, 632), (587, 586, 618, 619), (640, 641, 671, 670, 669, 668, 667, 666, 665, 664, 663, 662, 661, 660, 659, 658, 657, 656, 655, 654, 653, 652, 651, 650, 649, 648, 647, 646, 645, 644, 643, 642), (616, 615, 647, 648), (630, 629, 661, 662), (617, 616, 648, 649), (631, 630, 662, 663), (618, 617, 649, 650), (632, 631, 663, 664), (619, 618, 650, 651), (633, 632, 664, 665), (620, 619, 651, 652), (634, 633, 665, 666), (621, 620, 652, 653), (635, 634, 666, 667), (622, 621, 653, 654), (608, 609, 641, 640), (636, 635, 667, 668), (623, 622, 654, 655), (610, 608, 640, 642), (637, 636, 668, 669), (624, 623, 655, 656), (611, 610, 642, 643), (638, 637, 669, 670), (625, 624, 656, 657), (612, 611, 643, 644), (639, 638, 670, 671), (626, 625, 657, 658), (613, 612, 644, 645), (609, 639, 671, 641), (627, 626, 658, 659), (614, 613, 645, 646), (628, 627, 659, 660), (615, 614, 646, 647)])
_uv = me_cylinder.uv_layers.new(name='UVMap')
_uv.uv.foreach_set('vector', [0.4443, 0.6644, 0.4437, 0.6871, 0.4256, 0.6871, 0.4258, 0.6643, 0.4258, 0.6643, 0.4256, 0.6871, 0.4071, 0.6871, 0.4069, 0.6643, 0.4069, 0.6643, 0.4071, 0.6871, 0.389, 0.6871, 0.3883, 0.6644, 0.3883, 0.6644, 0.389, 0.6871, 0.372, 0.6871, 0.3709, 0.6644, 0.3709, 0.6644, 0.372, 0.6871, 0.3566, 0.6872, 0.3551, 0.6645, 0.3551, 0.6645, 0.3566, 0.6872, 0.3436, 0.6873, 0.3418, 0.6646, 0.8683, 0.3353, 0.8697, 0.3126, 0.8851, 0.3126, 0.884, 0.3353, 0.884, 0.3353, 0.8851, 0.3126, 0.9021, 0.3126, 0.9015, 0.3353, 0.9015, 0.3353, 0.9021, 0.3126, 0.9202, 0.3126, 0.92, 0.3353, 0.92, 0.3353, 0.9202, 0.3126, 0.9387, 0.3126, 0.9389, 0.3353, 0.9389, 0.3353, 0.9387, 0.3126, 0.9568, 0.3126, 0.9575, 0.3353, 0.9575, 0.3353, 0.9568, 0.3126, 0.9738, 0.3126, 0.9749, 0.3353, 0.9749, 0.3353, 0.9738, 0.3126, 0.9892, 0.3126, 0.9906, 0.3353, 0.864, 0.7082, 0.8654, 0.6855, 0.8808, 0.6855, 0.8797, 0.7083, 0.8797, 0.7083, 0.8808, 0.6855, 0.8978, 0.6856, 0.8971, 0.7083, 0.8971, 0.7083, 0.8978, 0.6856, 0.9159, 0.6856, 0.9157, 0.7083, 0.9157, 0.7083, 0.9159, 0.6856, 0.9344, 0.6856, 0.9346, 0.7083, 0.9346, 0.7083, 0.9344, 0.6856, 0.9525, 0.6856, 0.9531, 0.7083, 0.9531, 0.7083, 0.9525, 0.6856, 0.9695, 0.6855, 0.9706, 0.7083, 0.9706, 0.7083, 0.9695, 0.6855, 0.9849, 0.6855, 0.9863, 0.7082, 0.3418, 0.6646, 0.34, 0.6873, 0.3269, 0.6872, 0.3284, 0.6645, 0.3284, 0.6645, 0.3269, 0.6872, 0.3116, 0.6871, 0.3127, 0.6644, 0.3127, 0.6644, 0.3116, 0.6871, 0.2945, 0.6871, 0.2952, 0.6644, 0.2952, 0.6644, 0.2945, 0.6871, 0.2764, 0.6871, 0.2767, 0.6643, 0.2767, 0.6643, 0.2764, 0.6871, 0.258, 0.6871, 0.2578, 0.6643, 0.2578, 0.6643, 0.258, 0.6871, 0.2399, 0.6871, 0.2392, 0.6644, 0.2392, 0.6644, 0.2399, 0.6871, 0.2228, 0.6871, 0.2217, 0.6644, 0.2217, 0.6644, 0.2228, 0.6871, 0.2075, 0.6872, 0.206, 0.6645, 0.206, 0.6645, 0.2075, 0.6872, 0.1944, 0.6873, 0.1927, 0.6646, 0.4909, 0.6646, 0.4891, 0.6873, 0.476, 0.6872, 0.4775, 0.6645, 0.3436, 0.6873, 0.3566, 0.6872, 0.3601, 0.8001, 0.3478, 0.8001, 0.4775, 0.6645, 0.476, 0.6872, 0.4607, 0.6871, 0.4618, 0.6644, 0.4618, 0.6644, 0.4607, 0.6871, 0.4437, 0.6871, 0.4443, 0.6644, 0.7015, 0.8506, 0.7015, 0.8317, 0.7052, 0.8132, 0.7125, 0.7958, 0.723, 0.7801, 0.7363, 0.7668, 0.7521, 0.7564, 0.7695, 0.7491, 0.7881, 0.7455, 0.807, 0.7455, 0.8255, 0.7491, 0.843, 0.7564, 0.8587, 0.7668, 0.8721, 0.7801, 0.8826, 0.7958, 0.8898, 0.8132, 0.8935, 0.8317, 0.8935, 0.8506, 0.8898, 0.869, 0.8826, 0.8865, 0.8721, 0.9021, 0.8587, 0.9155, 0.843, 0.9259, 0.8255, 0.9331, 0.807, 0.9368, 0.7881, 0.9368, 0.7695, 0.9331, 0.7521, 0.9259, 0.7363, 0.9155, 0.723, 0.9021, 0.7125, 0.8865, 0.7052, 0.869, 4.462e-05, 0.8187, 0.07551, 0.8187, 0.07548, 0.8361, 1.126e-05, 0.8361, 9.879e-05, 0.803, 0.07557, 0.803, 0.07551, 0.8187, 4.462e-05, 0.8187, 0.0001717, 0.7897, 0.07564, 0.7897, 0.07557, 0.803, 9.879e-05, 0.803, 0.5162, 0.4304, 0.4408, 0.4304, 0.4407, 0.4171, 0.5162, 0.4171, 0.5163, 0.4461, 0.4408, 0.4461, 0.4408, 0.4304, 0.5162, 0.4304, 0.5163, 0.4635, 0.4409, 0.4635, 0.4408, 0.4461, 0.5163, 0.4461, 0.5164, 0.482, 0.4409, 0.482, 0.4409, 0.4635, 0.5163, 0.4635, 0.5164, 0.5009, 0.4409, 0.5009, 0.4409, 0.482, 0.5164, 0.482, 0.5163, 0.5193, 0.4409, 0.5193, 0.4409, 0.5009, 0.5164, 0.5009, 0.5163, 0.5368, 0.4408, 0.5368, 0.4409, 0.5193, 0.5163, 0.5193, 0.5162, 0.5524, 0.4408, 0.5524, 0.4408, 0.5368, 0.5163, 0.5368, 0.5162, 0.5657, 0.4407, 0.5657, 0.4408, 0.5524, 0.5162, 0.5524, 0.969, 0.7611, 0.8936, 0.7611, 0.8935, 0.7455, 0.969, 0.7455, 0.9691, 0.7785, 0.8936, 0.7785, 0.8936, 0.7611, 0.969, 0.7611, 0.9691, 0.797, 0.8936, 0.797, 0.8936, 0.7785, 0.9691, 0.7785, 0.9691, 0.8159, 0.8936, 0.8159, 0.8936, 0.797, 0.9691, 0.797, 0.9691, 0.8344, 0.8936, 0.8344, 0.8936, 0.8159, 0.9691, 0.8159, 0.969, 0.8518, 0.8936, 0.8518, 0.8936, 0.8344, 0.9691, 0.8344, 0.969, 0.8674, 0.8935, 0.8674, 0.8936, 0.8518, 0.969, 0.8518, 0.1511, 0.8053, 0.07565, 0.8053, 0.07566, 0.7897, 0.1511, 0.7897, 0.1511, 0.8228, 0.07564, 0.8228, 0.07565, 0.8053, 0.1511, 0.8053, 0.1511, 0.8412, 0.07564, 0.8412, 0.07564, 0.8228, 0.1511, 0.8228, 0.1511, 0.8601, 0.07564, 0.8601, 0.07564, 0.8412, 0.1511, 0.8412, 0.1511, 0.8786, 0.07564, 0.8786, 0.07564, 0.8601, 0.1511, 0.8601, 0.1511, 0.896, 0.07564, 0.896, 0.07564, 0.8786, 0.1511, 0.8786, 0.1511, 0.9117, 0.07565, 0.9117, 0.07564, 0.896, 0.1511, 0.896, 0.1511, 0.925, 0.07566, 0.925, 0.07565, 0.9117, 0.1511, 0.9117, 9.879e-05, 0.9094, 0.07557, 0.9093, 0.07564, 0.925, 0.0001717, 0.925, 4.462e-05, 0.8919, 0.07551, 0.8919, 0.07557, 0.9093, 9.879e-05, 0.9094, 1.127e-05, 0.8735, 0.07548, 0.8734, 0.07551, 0.8919, 4.462e-05, 0.8919, 0.0, 0.8546, 0.07547, 0.8546, 0.07548, 0.8734, 1.127e-05, 0.8735, 1.126e-05, 0.8361, 0.07548, 0.8361, 0.07547, 0.8546, 0.0, 0.8546, 0.3601, 0.8001, 0.3746, 0.8, 0.3792, 0.9137, 0.3664, 0.9138, 0.8978, 0.6856, 0.8808, 0.6855, 0.8834, 0.5727, 0.8994, 0.5727, 0.2764, 0.6871, 0.2945, 0.6871, 0.2929, 0.8, 0.2759, 0.7999, 0.4071, 0.6871, 0.4256, 0.6871, 0.425, 0.7999, 0.4076, 0.7999, 0.9568, 0.3126, 0.9387, 0.3126, 0.9381, 0.1997, 0.9552, 0.1997, 0.9849, 0.6855, 0.9695, 0.6855, 0.9669, 0.5727, 0.9814, 0.5726, 0.1944, 0.6873, 0.2075, 0.6872, 0.211, 0.8001, 0.1987, 0.8001, 0.8851, 0.3126, 0.8697, 0.3126, 0.8732, 0.1998, 0.8877, 0.1997, 0.9159, 0.6856, 0.8978, 0.6856, 0.8994, 0.5727, 0.9165, 0.5727, 0.258, 0.6871, 0.2764, 0.6871, 0.2759, 0.7999, 0.2585, 0.7999, 0.389, 0.6871, 0.4071, 0.6871, 0.4076, 0.7999, 0.3906, 0.8, 0.9738, 0.3126, 0.9568, 0.3126, 0.9552, 0.1997, 0.9712, 0.1997, 0.3269, 0.6872, 0.34, 0.6873, 0.3357, 0.8001, 0.3234, 0.8001, 0.476, 0.6872, 0.4891, 0.6873, 0.4848, 0.8001, 0.4725, 0.8001, 0.9021, 0.3126, 0.8851, 0.3126, 0.8877, 0.1997, 0.9037, 0.1997, 0.9344, 0.6856, 0.9159, 0.6856, 0.9165, 0.5727, 0.9338, 0.5727, 0.2399, 0.6871, 0.258, 0.6871, 0.2585, 0.7999, 0.2415, 0.8, 0.372, 0.6871, 0.389, 0.6871, 0.3906, 0.8, 0.3746, 0.8, 0.9892, 0.3126, 0.9738, 0.3126, 0.9712, 0.1997, 0.9857, 0.1998, 0.3116, 0.6871, 0.3269, 0.6872, 0.3234, 0.8001, 0.309, 0.8, 0.4607, 0.6871, 0.476, 0.6872, 0.4725, 0.8001, 0.4581, 0.8, 0.9202, 0.3126, 0.9021, 0.3126, 0.9037, 0.1997, 0.9208, 0.1997, 0.9525, 0.6856, 0.9344, 0.6856, 0.9338, 0.5727, 0.9509, 0.5727, 0.2228, 0.6871, 0.2399, 0.6871, 0.2415, 0.8, 0.2254, 0.8, 0.3566, 0.6872, 0.372, 0.6871, 0.3746, 0.8, 0.3601, 0.8001, 0.8808, 0.6855, 0.8654, 0.6855, 0.8689, 0.5726, 0.8834, 0.5727, 0.2945, 0.6871, 0.3116, 0.6871, 0.309, 0.8, 0.2929, 0.8, 0.4256, 0.6871, 0.4437, 0.6871, 0.4421, 0.8, 0.425, 0.7999, 0.4437, 0.6871, 0.4607, 0.6871, 0.4581, 0.8, 0.4421, 0.8, 0.9387, 0.3126, 0.9202, 0.3126, 0.9208, 0.1997, 0.9381, 0.1997, 0.9695, 0.6855, 0.9525, 0.6856, 0.9509, 0.5727, 0.9669, 0.5727, 0.2075, 0.6872, 0.2228, 0.6871, 0.2254, 0.8, 0.211, 0.8001, 0.9066, 0.08607, 0.8923, 0.08607, 0.9007, 4.011e-06, 0.9118, 1.352e-06, 0.4421, 0.8, 0.4581, 0.8, 0.4534, 0.9137, 0.4392, 0.9137, 0.9669, 0.5727, 0.9509, 0.5727, 0.948, 0.459, 0.9623, 0.4589, 0.3478, 0.8001, 0.3601, 0.8001, 0.3664, 0.9138, 0.3555, 0.9139, 0.9814, 0.5726, 0.9669, 0.5727, 0.9623, 0.4589, 0.9751, 0.4589, 0.8877, 0.1997, 0.8732, 0.1998, 0.8795, 0.08607, 0.8923, 0.08607, 0.3234, 0.8001, 0.3357, 0.8001, 0.3281, 0.9139, 0.3172, 0.9138, 0.9037, 0.1997, 0.8877, 0.1997, 0.8923, 0.08607, 0.9066, 0.08607, 0.309, 0.8, 0.3234, 0.8001, 0.3172, 0.9138, 0.3043, 0.9137, 0.9208, 0.1997, 0.9037, 0.1997, 0.9066, 0.08607, 0.9217, 0.08606, 0.2929, 0.8, 0.309, 0.8, 0.3043, 0.9137, 0.2901, 0.9137, 0.9381, 0.1997, 0.9208, 0.1997, 0.9217, 0.08606, 0.9372, 0.08606, 0.2759, 0.7999, 0.2929, 0.8, 0.2901, 0.9137, 0.2749, 0.9137, 0.9552, 0.1997, 0.9381, 0.1997, 0.9372, 0.08606, 0.9523, 0.08607, 0.2585, 0.7999, 0.2759, 0.7999, 0.2749, 0.9137, 0.2595, 0.9137, 0.9712, 0.1997, 0.9552, 0.1997, 0.9523, 0.08607, 0.9666, 0.08607, 0.2415, 0.8, 0.2585, 0.7999, 0.2595, 0.9137, 0.2444, 0.9137, 0.9857, 0.1998, 0.9712, 0.1997, 0.9666, 0.08607, 0.9794, 0.08607, 0.2254, 0.8, 0.2415, 0.8, 0.2444, 0.9137, 0.2301, 0.9137, 0.8834, 0.5727, 0.8689, 0.5726, 0.8752, 0.4589, 0.888, 0.4589, 0.425, 0.7999, 0.4421, 0.8, 0.4392, 0.9137, 0.424, 0.9137, 0.211, 0.8001, 0.2254, 0.8, 0.2301, 0.9137, 0.2173, 0.9138, 0.8994, 0.5727, 0.8834, 0.5727, 0.888, 0.4589, 0.9023, 0.459, 0.4076, 0.7999, 0.425, 0.7999, 0.424, 0.9137, 0.4086, 0.9137, 0.1987, 0.8001, 0.211, 0.8001, 0.2173, 0.9138, 0.2063, 0.9139, 0.9165, 0.5727, 0.8994, 0.5727, 0.9023, 0.459, 0.9174, 0.459, 0.3906, 0.8, 0.4076, 0.7999, 0.4086, 0.9137, 0.3935, 0.9137, 0.4725, 0.8001, 0.4848, 0.8001, 0.4772, 0.9139, 0.4663, 0.9138, 0.9338, 0.5727, 0.9165, 0.5727, 0.9174, 0.459, 0.9329, 0.459, 0.3746, 0.8, 0.3906, 0.8, 0.3935, 0.9137, 0.3792, 0.9137, 0.4581, 0.8, 0.4725, 0.8001, 0.4663, 0.9138, 0.4534, 0.9137, 0.9509, 0.5727, 0.9338, 0.5727, 0.9329, 0.459, 0.948, 0.459, 0.3067, 0.4171, 0.2949, 0.4171, 0.2949, 0.4009, 0.3067, 0.4009, 0.3043, 0.9137, 0.3172, 0.9138, 0.3059, 0.9999, 0.296, 0.9999, 0.9217, 0.08606, 0.9066, 0.08607, 0.9118, 1.352e-06, 0.9235, 0.0, 0.2901, 0.9137, 0.3043, 0.9137, 0.296, 0.9999, 0.2849, 0.9999, 0.9372, 0.08606, 0.9217, 0.08606, 0.9235, 0.0, 0.9354, 0.0, 0.2749, 0.9137, 0.2901, 0.9137, 0.2849, 0.9999, 0.2732, 0.9999, 0.9523, 0.08607, 0.9372, 0.08606, 0.9354, 0.0, 0.9472, 1.375e-06, 0.2595, 0.9137, 0.2749, 0.9137, 0.2732, 0.9999, 0.2612, 0.9999, 0.9666, 0.08607, 0.9523, 0.08607, 0.9472, 1.375e-06, 0.9582, 4.011e-06, 0.2444, 0.9137, 0.2595, 0.9137, 0.2612, 0.9999, 0.2495, 0.9999, 0.9794, 0.08607, 0.9666, 0.08607, 0.9582, 4.011e-06, 0.9682, 7.862e-06, 0.2301, 0.9137, 0.2444, 0.9137, 0.2495, 0.9999, 0.2385, 0.9999, 0.888, 0.4589, 0.8752, 0.4589, 0.8864, 0.3727, 0.8964, 0.3728, 0.424, 0.9137, 0.4392, 0.9137, 0.434, 0.9999, 0.4223, 0.9999, 0.2173, 0.9138, 0.2301, 0.9137, 0.2385, 0.9999, 0.2285, 0.9999, 0.9023, 0.459, 0.888, 0.4589, 0.8964, 0.3728, 0.9074, 0.3728, 0.4086, 0.9137, 0.424, 0.9137, 0.4223, 0.9999, 0.4104, 0.9999, 0.2063, 0.9139, 0.2173, 0.9138, 0.2285, 0.9999, 0.2201, 1.0, 0.9174, 0.459, 0.9023, 0.459, 0.9074, 0.3728, 0.9192, 0.3728, 0.3935, 0.9137, 0.4086, 0.9137, 0.4104, 0.9999, 0.3986, 0.9999, 0.4663, 0.9138, 0.4772, 0.9139, 0.4635, 1.0, 0.455, 0.9999, 0.9329, 0.459, 0.9174, 0.459, 0.9192, 0.3728, 0.9311, 0.3728, 0.3792, 0.9137, 0.3935, 0.9137, 0.3986, 0.9999, 0.3876, 0.9999, 0.4534, 0.9137, 0.4663, 0.9138, 0.455, 0.9999, 0.4451, 0.9999, 0.948, 0.459, 0.9329, 0.459, 0.9311, 0.3728, 0.9429, 0.3728, 0.3664, 0.9138, 0.3792, 0.9137, 0.3876, 0.9999, 0.3776, 0.9999, 0.4392, 0.9137, 0.4534, 0.9137, 0.4451, 0.9999, 0.434, 0.9999, 0.9623, 0.4589, 0.948, 0.459, 0.9429, 0.3728, 0.9539, 0.3728, 0.3555, 0.9139, 0.3664, 0.9138, 0.3776, 0.9999, 0.3692, 1.0, 0.9751, 0.4589, 0.9623, 0.4589, 0.9539, 0.3728, 0.9638, 0.3727, 0.8923, 0.08607, 0.8795, 0.08607, 0.8908, 7.885e-06, 0.9007, 4.011e-06, 0.3172, 0.9138, 0.3281, 0.9139, 0.3144, 1.0, 0.3059, 0.9999, 0.5937, 0.7733, 0.5838, 0.7733, 0.5774, 0.7155, 0.589, 0.7156, 0.09035, 0.0, 0.1023, 0.0, 0.1023, 0.01624, 0.09035, 0.01624, 0.3177, 0.4171, 0.3067, 0.4171, 0.3067, 0.4009, 0.3177, 0.4009, 0.07862, 1.407e-05, 0.09035, 0.0, 0.09035, 0.01624, 0.07862, 0.01625, 0.3277, 0.4171, 0.3177, 0.4171, 0.3177, 0.4009, 0.3277, 0.4009, 0.06757, 4.165e-05, 0.07862, 1.407e-05, 0.07862, 0.01625, 0.06757, 0.01628, 0.5937, 0.7895, 0.5838, 0.7895, 0.5838, 0.7733, 0.5937, 0.7733, 0.4528, 0.0, 0.4646, 7.128e-06, 0.4646, 0.01625, 0.4528, 0.01624, 0.05763, 8.171e-05, 0.06757, 4.165e-05, 0.06757, 0.01628, 0.05763, 0.01632, 0.6048, 0.7896, 0.5937, 0.7895, 0.5937, 0.7733, 0.6048, 0.7733, 0.4409, 7.128e-06, 0.4528, 0.0, 0.4528, 0.01624, 0.4409, 0.01625, 0.04917, 0.0001327, 0.05763, 8.171e-05, 0.05763, 0.01632, 0.04917, 0.01637, 0.6165, 0.7896, 0.6048, 0.7896, 0.6048, 0.7733, 0.6165, 0.7733, 0.4291, 2.815e-05, 0.4409, 7.128e-06, 0.4409, 0.01625, 0.4291, 0.01627, 0.4855, 6.23e-05, 0.494, 0.0001083, 0.494, 0.01635, 0.4856, 0.0163, 0.6285, 0.7896, 0.6165, 0.7896, 0.6165, 0.7733, 0.6285, 0.7733, 0.4181, 6.23e-05, 0.4291, 2.815e-05, 0.4291, 0.01627, 0.4181, 0.0163, 0.4756, 2.815e-05, 0.4855, 6.23e-05, 0.4856, 0.0163, 0.4756, 0.01627, 0.6402, 0.7896, 0.6285, 0.7896, 0.6285, 0.7733, 0.6402, 0.7733, 0.4081, 0.0001083, 0.4181, 6.23e-05, 0.4181, 0.0163, 0.4082, 0.01635, 0.4646, 7.128e-06, 0.4756, 2.815e-05, 0.4756, 0.01627, 0.4646, 0.01625, 0.6512, 0.7895, 0.6402, 0.7896, 0.6402, 0.7733, 0.6512, 0.7733, 0.2503, 0.4171, 0.2418, 0.4171, 0.2418, 0.4009, 0.2503, 0.4009, 0.6612, 0.7895, 0.6512, 0.7895, 0.6512, 0.7733, 0.6612, 0.7733, 0.2602, 0.4171, 0.2503, 0.4171, 0.2503, 0.4009, 0.2602, 0.4009, 0.135, 8.176e-05, 0.1435, 0.0001327, 0.1435, 0.01637, 0.135, 0.01632, 0.2713, 0.4171, 0.2602, 0.4171, 0.2602, 0.4009, 0.2713, 0.4009, 0.1251, 4.167e-05, 0.135, 8.176e-05, 0.135, 0.01632, 0.1251, 0.01628, 0.283, 0.4171, 0.2713, 0.4171, 0.2713, 0.4009, 0.283, 0.4009, 0.114, 1.407e-05, 0.1251, 4.167e-05, 0.1251, 0.01628, 0.114, 0.01625, 0.2949, 0.4171, 0.283, 0.4171, 0.283, 0.4009, 0.2949, 0.4009, 0.1023, 0.0, 0.114, 1.407e-05, 0.114, 0.01625, 0.1023, 0.01624, 0.6294, 0.7156, 0.6155, 0.7156, 0.6137, 0.6519, 0.6312, 0.6519, 0.4528, 0.01624, 0.4646, 0.01625, 0.4675, 0.07399, 0.4539, 0.07399, 0.05763, 0.01632, 0.06757, 0.01628, 0.06285, 0.07403, 0.05128, 0.07408, 0.6048, 0.7733, 0.5937, 0.7733, 0.589, 0.7156, 0.6019, 0.7156, 0.4409, 0.01625, 0.4528, 0.01624, 0.4539, 0.07399, 0.4399, 0.07399, 0.04917, 0.01637, 0.05763, 0.01632, 0.05128, 0.07408, 0.04143, 0.07414, 0.6165, 0.7733, 0.6048, 0.7733, 0.6019, 0.7156, 0.6155, 0.7156, 0.4291, 0.01627, 0.4409, 0.01625, 0.4399, 0.07399, 0.4263, 0.07402, 0.4856, 0.0163, 0.494, 0.01635, 0.5018, 0.07411, 0.4919, 0.07406, 0.6285, 0.7733, 0.6165, 0.7733, 0.6155, 0.7156, 0.6294, 0.7156, 0.4181, 0.0163, 0.4291, 0.01627, 0.4263, 0.07402, 0.4134, 0.07406, 0.4756, 0.01627, 0.4856, 0.0163, 0.4919, 0.07406, 0.4804, 0.07402, 0.6402, 0.7733, 0.6285, 0.7733, 0.6294, 0.7156, 0.6431, 0.7156, 0.4082, 0.01635, 0.4181, 0.0163, 0.4134, 0.07406, 0.4018, 0.07411, 0.4646, 0.01625, 0.4756, 0.01627, 0.4804, 0.07402, 0.4675, 0.07399, 0.6512, 0.7733, 0.6402, 0.7733, 0.6431, 0.7156, 0.656, 0.7156, 0.2503, 0.4009, 0.2418, 0.4009, 0.2341, 0.3431, 0.2439, 0.3431, 0.6612, 0.7733, 0.6512, 0.7733, 0.656, 0.7156, 0.6675, 0.7155, 0.2602, 0.4009, 0.2503, 0.4009, 0.2439, 0.3431, 0.2555, 0.3431, 0.135, 0.01632, 0.1435, 0.01637, 0.1512, 0.07414, 0.1414, 0.07408, 0.2713, 0.4009, 0.2602, 0.4009, 0.2555, 0.3431, 0.2684, 0.3431, 0.1251, 0.01628, 0.135, 0.01632, 0.1414, 0.07408, 0.1298, 0.07403, 0.283, 0.4009, 0.2713, 0.4009, 0.2684, 0.3431, 0.282, 0.3431, 0.114, 0.01625, 0.1251, 0.01628, 0.1298, 0.07403, 0.1169, 0.074, 0.2949, 0.4009, 0.283, 0.4009, 0.282, 0.3431, 0.2959, 0.3431, 0.1023, 0.01624, 0.114, 0.01625, 0.1169, 0.074, 0.1033, 0.07399, 0.3067, 0.4009, 0.2949, 0.4009, 0.2959, 0.3431, 0.3096, 0.3431, 0.09035, 0.01624, 0.1023, 0.01624, 0.1033, 0.07399, 0.08937, 0.07399, 0.3177, 0.4009, 0.3067, 0.4009, 0.3096, 0.3431, 0.3224, 0.3431, 0.07862, 0.01625, 0.09035, 0.01624, 0.08937, 0.07399, 0.07571, 0.074, 0.3277, 0.4009, 0.3177, 0.4009, 0.3224, 0.3431, 0.334, 0.3431, 0.06757, 0.01628, 0.07862, 0.01625, 0.07571, 0.074, 0.06285, 0.07403, 0.679, 0.6518, 0.6645, 0.6518, 0.6759, 0.5203, 0.6944, 0.5202, 0.4134, 0.07406, 0.4263, 0.07402, 0.4211, 0.1377, 0.4049, 0.1378, 0.4804, 0.07402, 0.4919, 0.07406, 0.5035, 0.1378, 0.4889, 0.1377, 0.6431, 0.7156, 0.6294, 0.7156, 0.6312, 0.6519, 0.6483, 0.6519, 0.4018, 0.07411, 0.4134, 0.07406, 0.4049, 0.1378, 0.3904, 0.1378, 0.4675, 0.07399, 0.4804, 0.07402, 0.4889, 0.1377, 0.4728, 0.1377, 0.656, 0.7156, 0.6431, 0.7156, 0.6483, 0.6519, 0.6645, 0.6518, 0.2439, 0.3431, 0.2341, 0.3431, 0.2201, 0.2792, 0.2324, 0.2792, 0.6675, 0.7155, 0.656, 0.7156, 0.6645, 0.6518, 0.679, 0.6518, 0.2555, 0.3431, 0.2439, 0.3431, 0.2324, 0.2792, 0.247, 0.2792, 0.1414, 0.07408, 0.1512, 0.07414, 0.1652, 0.1379, 0.1529, 0.1378, 0.2684, 0.3431, 0.2555, 0.3431, 0.247, 0.2792, 0.2631, 0.2792, 0.1298, 0.07403, 0.1414, 0.07408, 0.1529, 0.1378, 0.1383, 0.1378, 0.282, 0.3431, 0.2684, 0.3431, 0.2631, 0.2792, 0.2802, 0.2792, 0.1169, 0.074, 0.1298, 0.07403, 0.1383, 0.1378, 0.1222, 0.1377, 0.2959, 0.3431, 0.282, 0.3431, 0.2802, 0.2792, 0.2977, 0.2792, 0.1033, 0.07399, 0.1169, 0.074, 0.1222, 0.1377, 0.1051, 0.1377, 0.3096, 0.3431, 0.2959, 0.3431, 0.2977, 0.2792, 0.3148, 0.2792, 0.08937, 0.07399, 0.1033, 0.07399, 0.1051, 0.1377, 0.08759, 0.1377, 0.3224, 0.3431, 0.3096, 0.3431, 0.3148, 0.2792, 0.331, 0.2792, 0.07571, 0.074, 0.08937, 0.07399, 0.08759, 0.1377, 0.07046, 0.1377, 0.334, 0.3431, 0.3224, 0.3431, 0.331, 0.2792, 0.3455, 0.2792, 0.06285, 0.07403, 0.07571, 0.074, 0.07046, 0.1377, 0.05432, 0.1378, 0.589, 0.7156, 0.5774, 0.7155, 0.5659, 0.6518, 0.5805, 0.6518, 0.4539, 0.07399, 0.4675, 0.07399, 0.4728, 0.1377, 0.4557, 0.1377, 0.05128, 0.07408, 0.06285, 0.07403, 0.05432, 0.1378, 0.0398, 0.1378, 0.6019, 0.7156, 0.589, 0.7156, 0.5805, 0.6518, 0.5966, 0.6519, 0.4399, 0.07399, 0.4539, 0.07399, 0.4557, 0.1377, 0.4382, 0.1377, 0.04143, 0.07414, 0.05128, 0.07408, 0.0398, 0.1378, 0.02745, 0.1379, 0.6155, 0.7156, 0.6019, 0.7156, 0.5966, 0.6519, 0.6137, 0.6519, 0.4263, 0.07402, 0.4399, 0.07399, 0.4382, 0.1377, 0.4211, 0.1377, 0.4919, 0.07406, 0.5018, 0.07411, 0.5158, 0.1378, 0.5035, 0.1378, 0.1292, 0.2693, 0.1497, 0.2693, 0.1551, 0.4168, 0.1325, 0.4167, 0.247, 0.2792, 0.2324, 0.2792, 0.2171, 0.1475, 0.2356, 0.1475, 0.1529, 0.1378, 0.1652, 0.1379, 0.1839, 0.2695, 0.1682, 0.2694, 0.2631, 0.2792, 0.247, 0.2792, 0.2356, 0.1475, 0.2561, 0.1475, 0.1383, 0.1378, 0.1529, 0.1378, 0.1682, 0.2694, 0.1497, 0.2693, 0.2802, 0.2792, 0.2631, 0.2792, 0.2561, 0.1475, 0.2779, 0.1475, 0.1222, 0.1377, 0.1383, 0.1378, 0.1497, 0.2693, 0.1292, 0.2693, 0.2977, 0.2792, 0.2802, 0.2792, 0.2779, 0.1475, 0.3001, 0.1475, 0.1051, 0.1377, 0.1222, 0.1377, 0.1292, 0.2693, 0.1074, 0.2692, 0.3148, 0.2792, 0.2977, 0.2792, 0.3001, 0.1475, 0.3219, 0.1475, 0.08759, 0.1377, 0.1051, 0.1377, 0.1074, 0.2692, 0.08522, 0.2692, 0.331, 0.2792, 0.3148, 0.2792, 0.3219, 0.1475, 0.3424, 0.1475, 0.07046, 0.1377, 0.08759, 0.1377, 0.08522, 0.2692, 0.06344, 0.2693, 0.3455, 0.2792, 0.331, 0.2792, 0.3424, 0.1475, 0.3609, 0.1475, 0.05432, 0.1378, 0.07046, 0.1377, 0.06344, 0.2693, 0.04292, 0.2693, 0.5805, 0.6518, 0.5659, 0.6518, 0.5506, 0.5202, 0.5691, 0.5203, 0.4557, 0.1377, 0.4728, 0.1377, 0.4799, 0.2692, 0.4581, 0.2692, 0.0398, 0.1378, 0.05432, 0.1378, 0.04292, 0.2693, 0.02445, 0.2694, 0.5966, 0.6519, 0.5805, 0.6518, 0.5691, 0.5203, 0.5896, 0.5203, 0.4382, 0.1377, 0.4557, 0.1377, 0.4581, 0.2692, 0.4359, 0.2692, 0.02745, 0.1379, 0.0398, 0.1378, 0.02445, 0.2694, 0.008749, 0.2695, 0.6137, 0.6519, 0.5966, 0.6519, 0.5896, 0.5203, 0.6114, 0.5204, 0.4211, 0.1377, 0.4382, 0.1377, 0.4359, 0.2692, 0.4141, 0.2693, 0.5035, 0.1378, 0.5158, 0.1378, 0.5346, 0.2694, 0.5189, 0.2693, 0.6312, 0.6519, 0.6137, 0.6519, 0.6114, 0.5204, 0.6336, 0.5204, 0.4049, 0.1378, 0.4211, 0.1377, 0.4141, 0.2693, 0.3936, 0.2693, 0.4889, 0.1377, 0.5035, 0.1378, 0.5189, 0.2693, 0.5004, 0.2693, 0.6483, 0.6519, 0.6312, 0.6519, 0.6336, 0.5204, 0.6554, 0.5203, 0.3904, 0.1378, 0.4049, 0.1378, 0.3936, 0.2693, 0.3751, 0.2694, 0.4728, 0.1377, 0.4889, 0.1377, 0.5004, 0.2693, 0.4799, 0.2692, 0.6645, 0.6518, 0.6483, 0.6519, 0.6554, 0.5203, 0.6759, 0.5203, 0.2324, 0.2792, 0.2201, 0.2792, 0.2014, 0.1475, 0.2171, 0.1475, 0.413, 0.4619, 0.4266, 0.4822, 0.4185, 0.4865, 0.4059, 0.4678, 0.3001, 0.1475, 0.2779, 0.1475, 0.2768, 0.0, 0.3012, 1.375e-06, 0.1074, 0.2692, 0.1292, 0.2693, 0.1325, 0.4167, 0.1085, 0.4167, 0.3219, 0.1475, 0.3001, 0.1475, 0.3012, 1.375e-06, 0.3252, 5.501e-06, 0.08522, 0.2692, 0.1074, 0.2692, 0.1085, 0.4167, 0.08411, 0.4167, 0.3424, 0.1475, 0.3219, 0.1475, 0.3252, 5.501e-06, 0.3477, 1.219e-05, 0.06344, 0.2693, 0.08522, 0.2692, 0.08411, 0.4167, 0.06015, 0.4167, 0.3609, 0.1475, 0.3424, 0.1475, 0.3477, 1.219e-05, 0.368, 2.132e-05, 0.04292, 0.2693, 0.06344, 0.2693, 0.06015, 0.4167, 0.03759, 0.4168, 0.5691, 0.5203, 0.5506, 0.5202, 0.5434, 0.3727, 0.5637, 0.3728, 0.4581, 0.2692, 0.4799, 0.2692, 0.4833, 0.4167, 0.4593, 0.4167, 0.02445, 0.2694, 0.04292, 0.2693, 0.03759, 0.4168, 0.01727, 0.4168, 0.5896, 0.5203, 0.5691, 0.5203, 0.5637, 0.3728, 0.5863, 0.3729, 0.4359, 0.2692, 0.4581, 0.2692, 0.4593, 0.4167, 0.4349, 0.4167, 0.008749, 0.2695, 0.02445, 0.2694, 0.01727, 0.4168, 0.0, 0.417, 0.6114, 0.5204, 0.5896, 0.5203, 0.5863, 0.3729, 0.6103, 0.3729, 0.4141, 0.2693, 0.4359, 0.2692, 0.4349, 0.4167, 0.4109, 0.4167, 0.5189, 0.2693, 0.5346, 0.2694, 0.5434, 0.4169, 0.5261, 0.4168, 0.6336, 0.5204, 0.6114, 0.5204, 0.6103, 0.3729, 0.6347, 0.3729, 0.3936, 0.2693, 0.4141, 0.2693, 0.4109, 0.4167, 0.3884, 0.4168, 0.5004, 0.2693, 0.5189, 0.2693, 0.5261, 0.4168, 0.5058, 0.4167, 0.6554, 0.5203, 0.6336, 0.5204, 0.6347, 0.3729, 0.6587, 0.3729, 0.3751, 0.2694, 0.3936, 0.2693, 0.3884, 0.4168, 0.368, 0.4169, 0.4799, 0.2692, 0.5004, 0.2693, 0.5058, 0.4167, 0.4833, 0.4167, 0.6759, 0.5203, 0.6554, 0.5203, 0.6587, 0.3729, 0.6812, 0.3728, 0.2171, 0.1475, 0.2014, 0.1475, 0.1927, 2.132e-05, 0.2099, 1.224e-05, 0.6944, 0.5202, 0.6759, 0.5203, 0.6812, 0.3728, 0.7015, 0.3727, 0.2356, 0.1475, 0.2171, 0.1475, 0.2099, 1.224e-05, 0.2302, 5.501e-06, 0.1682, 0.2694, 0.1839, 0.2695, 0.1927, 0.417, 0.1754, 0.4168, 0.2561, 0.1475, 0.2356, 0.1475, 0.2302, 5.501e-06, 0.2528, 1.375e-06, 0.1497, 0.2693, 0.1682, 0.2694, 0.1754, 0.4168, 0.1551, 0.4168, 0.2779, 0.1475, 0.2561, 0.1475, 0.2528, 1.375e-06, 0.2768, 0.0, 0.8683, 0.3723, 0.8495, 0.3723, 0.8246, 4.149e-06, 0.8349, 8.114e-06, 0.2805, 0.6596, 0.2579, 0.6503, 0.2623, 0.6422, 0.2832, 0.6508, 0.3957, 0.4447, 0.413, 0.4619, 0.4059, 0.4678, 0.3899, 0.4518, 0.3045, 0.6643, 0.2805, 0.6596, 0.2832, 0.6508, 0.3054, 0.6552, 0.2579, 0.4312, 0.2805, 0.4219, 0.2832, 0.4306, 0.2623, 0.4393, 0.3754, 0.4312, 0.3957, 0.4447, 0.3899, 0.4518, 0.3711, 0.4393, 0.3289, 0.6643, 0.3045, 0.6643, 0.3054, 0.6552, 0.328, 0.6552, 0.2376, 0.4447, 0.2579, 0.4312, 0.2623, 0.4393, 0.2435, 0.4518, 0.3528, 0.4219, 0.3754, 0.4312, 0.3711, 0.4393, 0.3502, 0.4306, 0.3528, 0.6596, 0.3289, 0.6643, 0.328, 0.6552, 0.3502, 0.6508, 0.2203, 0.4619, 0.2376, 0.4447, 0.2435, 0.4518, 0.2275, 0.4678, 0.3289, 0.4171, 0.3528, 0.4219, 0.3502, 0.4306, 0.328, 0.4263, 0.3754, 0.6503, 0.3528, 0.6596, 0.3502, 0.6508, 0.3711, 0.6422, 0.2068, 0.4822, 0.2203, 0.4619, 0.2275, 0.4678, 0.2149, 0.4865, 0.3045, 0.4171, 0.3289, 0.4171, 0.328, 0.4263, 0.3054, 0.4263, 0.3957, 0.6367, 0.3754, 0.6503, 0.3711, 0.6422, 0.3899, 0.6297, 0.1974, 0.5047, 0.2068, 0.4822, 0.2149, 0.4865, 0.2062, 0.5073, 0.2805, 0.4219, 0.3045, 0.4171, 0.3054, 0.4263, 0.2832, 0.4306, 0.413, 0.6195, 0.3957, 0.6367, 0.3899, 0.6297, 0.4059, 0.6137, 0.1927, 0.5286, 0.1974, 0.5047, 0.2062, 0.5073, 0.2018, 0.5295, 0.4266, 0.5993, 0.413, 0.6195, 0.4059, 0.6137, 0.4185, 0.595, 0.1927, 0.5529, 0.1927, 0.5286, 0.2018, 0.5295, 0.2018, 0.552, 0.4359, 0.5768, 0.4266, 0.5993, 0.4185, 0.595, 0.4271, 0.5741, 0.1974, 0.5768, 0.1927, 0.5529, 0.2018, 0.552, 0.2062, 0.5741, 0.4407, 0.5529, 0.4359, 0.5768, 0.4271, 0.5741, 0.4315, 0.552, 0.2068, 0.5993, 0.1974, 0.5768, 0.2062, 0.5741, 0.2149, 0.595, 0.4407, 0.5286, 0.4407, 0.5529, 0.4315, 0.552, 0.4315, 0.5295, 0.2203, 0.6195, 0.2068, 0.5993, 0.2149, 0.595, 0.2275, 0.6137, 0.4359, 0.5047, 0.4407, 0.5286, 0.4315, 0.5295, 0.4271, 0.5073, 0.2376, 0.6367, 0.2203, 0.6195, 0.2275, 0.6137, 0.2435, 0.6297, 0.4266, 0.4822, 0.4359, 0.5047, 0.4271, 0.5073, 0.4185, 0.4865, 0.2579, 0.6503, 0.2376, 0.6367, 0.2435, 0.6297, 0.2623, 0.6422, 0.6241, 0.9117, 0.612, 0.9141, 0.6076, 0.8693, 0.611, 0.8686, 0.6661, 2.654e-05, 0.687, 7.876e-05, 0.6622, 0.3726, 0.6509, 0.3726, 0.7363, 0.3728, 0.7572, 0.3728, 0.7723, 0.7454, 0.7609, 0.7454, 0.8451, 0.3729, 0.864, 0.3729, 0.8303, 0.7455, 0.8201, 0.7454, 0.6439, 0.0, 0.6661, 2.654e-05, 0.6509, 0.3726, 0.6388, 0.3726, 0.7175, 0.3729, 0.7363, 0.3728, 0.7609, 0.7454, 0.7507, 0.7454, 0.8242, 0.3728, 0.8451, 0.3729, 0.8201, 0.7454, 0.8087, 0.7454, 0.6213, 0.0, 0.6439, 0.0, 0.6388, 0.3726, 0.6265, 0.3726, 0.7015, 0.3729, 0.7175, 0.3729, 0.7507, 0.7454, 0.742, 0.7455, 0.8021, 0.3728, 0.8242, 0.3728, 0.8087, 0.7454, 0.7967, 0.7454, 0.5991, 2.659e-05, 0.6213, 0.0, 0.6265, 0.3726, 0.6144, 0.3726, 0.1436, 0.4171, 0.1624, 0.4172, 0.1288, 0.7897, 0.1186, 0.7896, 0.5782, 7.88e-05, 0.5991, 2.659e-05, 0.6144, 0.3726, 0.6031, 0.3726, 0.1227, 0.417, 0.1436, 0.4171, 0.1186, 0.7896, 0.1072, 0.7896, 0.5594, 0.0001546, 0.5782, 7.88e-05, 0.6031, 0.3726, 0.5928, 0.3727, 0.1005, 0.417, 0.1227, 0.417, 0.1072, 0.7896, 0.09514, 0.7896, 0.5434, 0.000251, 0.5594, 0.0001546, 0.5928, 0.3727, 0.5841, 0.3727, 0.0779, 0.417, 0.1005, 0.417, 0.09514, 0.7896, 0.08284, 0.7896, 0.7407, 0.3723, 0.7218, 0.3723, 0.7552, 8.137e-06, 0.7655, 4.149e-06, 0.05571, 0.417, 0.0779, 0.417, 0.08284, 0.7896, 0.07077, 0.7896, 0.7616, 0.3723, 0.7407, 0.3723, 0.7655, 4.149e-06, 0.7768, 1.398e-06, 0.03481, 0.417, 0.05571, 0.417, 0.07077, 0.7896, 0.05941, 0.7896, 0.7837, 0.3723, 0.7616, 0.3723, 0.7768, 1.398e-06, 0.7889, 0.0, 0.016, 0.4171, 0.03481, 0.417, 0.05941, 0.7896, 0.04918, 0.7896, 0.8064, 0.3723, 0.7837, 0.3723, 0.7889, 0.0, 0.8012, 0.0, 0.0, 0.4172, 0.016, 0.4171, 0.04918, 0.7896, 0.04048, 0.7897, 0.8286, 0.3723, 0.8064, 0.3723, 0.8012, 0.0, 0.8133, 1.398e-06, 0.7058, 0.0001545, 0.7218, 0.0002511, 0.6811, 0.3727, 0.6724, 0.3727, 0.7794, 0.3727, 0.8021, 0.3728, 0.7967, 0.7454, 0.7844, 0.7454, 0.8495, 0.3723, 0.8286, 0.3723, 0.8133, 1.398e-06, 0.8246, 4.149e-06, 0.687, 7.876e-05, 0.7058, 0.0001545, 0.6724, 0.3727, 0.6622, 0.3726, 0.7572, 0.3728, 0.7794, 0.3727, 0.7844, 0.7454, 0.7723, 0.7454, 0.5146, 0.6644, 0.5175, 0.6644, 0.5175, 0.8469, 0.5146, 0.8469, 0.5574, 0.8122, 0.5661, 0.8035, 0.5947, 0.8383, 0.5923, 0.8407, 0.6683, 0.858, 0.6659, 0.87, 0.6227, 0.8569, 0.6234, 0.8536, 0.5505, 0.8224, 0.5574, 0.8122, 0.5923, 0.8407, 0.5903, 0.8436, 0.6683, 0.8457, 0.6683, 0.858, 0.6234, 0.8536, 0.6234, 0.8501, 0.5458, 0.8337, 0.5505, 0.8224, 0.5903, 0.8436, 0.589, 0.8467, 0.6659, 0.8337, 0.6683, 0.8457, 0.6234, 0.8501, 0.6227, 0.8467, 0.5434, 0.8457, 0.5458, 0.8337, 0.589, 0.8467, 0.5884, 0.8501, 0.6612, 0.8224, 0.6659, 0.8337, 0.6227, 0.8467, 0.6214, 0.8436, 0.5434, 0.858, 0.5434, 0.8457, 0.5884, 0.8501, 0.5884, 0.8536, 0.6544, 0.8122, 0.6612, 0.8224, 0.6214, 0.8436, 0.6195, 0.8407, 0.5458, 0.87, 0.5434, 0.858, 0.5884, 0.8536, 0.589, 0.8569, 0.6457, 0.8035, 0.6544, 0.8122, 0.6195, 0.8407, 0.617, 0.8383, 0.5505, 0.8813, 0.5458, 0.87, 0.589, 0.8569, 0.5903, 0.8601, 0.6355, 0.7967, 0.6457, 0.8035, 0.617, 0.8383, 0.6142, 0.8364, 0.5574, 0.8915, 0.5505, 0.8813, 0.5903, 0.8601, 0.5923, 0.863, 0.6241, 0.792, 0.6355, 0.7967, 0.6142, 0.8364, 0.611, 0.835, 0.5661, 0.9002, 0.5574, 0.8915, 0.5923, 0.863, 0.5947, 0.8654, 0.612, 0.7896, 0.6241, 0.792, 0.611, 0.835, 0.6076, 0.8344, 0.6355, 0.907, 0.6241, 0.9117, 0.611, 0.8686, 0.6142, 0.8673, 0.5763, 0.907, 0.5661, 0.9002, 0.5947, 0.8654, 0.5976, 0.8673, 0.5997, 0.7896, 0.612, 0.7896, 0.6076, 0.8344, 0.6041, 0.8344, 0.6457, 0.9002, 0.6355, 0.907, 0.6142, 0.8673, 0.617, 0.8654, 0.5877, 0.9117, 0.5763, 0.907, 0.5976, 0.8673, 0.6008, 0.8686, 0.5877, 0.792, 0.5997, 0.7896, 0.6041, 0.8344, 0.6008, 0.835, 0.6544, 0.8915, 0.6457, 0.9002, 0.617, 0.8654, 0.6195, 0.863, 0.5997, 0.9141, 0.5877, 0.9117, 0.6008, 0.8686, 0.6041, 0.8693, 0.5763, 0.7967, 0.5877, 0.792, 0.6008, 0.835, 0.5976, 0.8364, 0.6612, 0.8813, 0.6544, 0.8915, 0.6195, 0.863, 0.6214, 0.8601, 0.612, 0.9141, 0.5997, 0.9141, 0.6041, 0.8693, 0.6076, 0.8693, 0.5661, 0.8035, 0.5763, 0.7967, 0.5976, 0.8364, 0.5947, 0.8383, 0.6659, 0.87, 0.6612, 0.8813, 0.6214, 0.8601, 0.6227, 0.8569, 0.5046, 0.8468, 0.5081, 0.8468, 0.5081, 0.8592, 0.5045, 0.8592, 0.1761, 0.6397, 0.1727, 0.6397, 0.1728, 0.4572, 0.1761, 0.4572, 0.5114, 0.6643, 0.5146, 0.6644, 0.5146, 0.8469, 0.5114, 0.8468, 0.1796, 0.6397, 0.1761, 0.6397, 0.1761, 0.4572, 0.1796, 0.4572, 0.5081, 0.6643, 0.5114, 0.6643, 0.5114, 0.8468, 0.5081, 0.8468, 0.183, 0.6397, 0.1796, 0.6397, 0.1796, 0.4572, 0.183, 0.4572, 0.5046, 0.6643, 0.5081, 0.6643, 0.5081, 0.8468, 0.5046, 0.8468, 0.1862, 0.6397, 0.183, 0.6397, 0.183, 0.4572, 0.1862, 0.4572, 0.5012, 0.6643, 0.5046, 0.6643, 0.5046, 0.8468, 0.5012, 0.8468, 0.189, 0.6397, 0.1862, 0.6397, 0.1862, 0.4572, 0.189, 0.4572, 0.498, 0.6644, 0.5012, 0.6643, 0.5012, 0.8468, 0.498, 0.8469, 0.5224, 0.6396, 0.5196, 0.6396, 0.5196, 0.4571, 0.5224, 0.4571, 0.9863, 0.7455, 0.9897, 0.7455, 0.9897, 0.928, 0.9863, 0.928, 0.4952, 0.6644, 0.498, 0.6644, 0.498, 0.8469, 0.4952, 0.8469, 0.5256, 0.6396, 0.5224, 0.6396, 0.5224, 0.4571, 0.5256, 0.4571, 0.9828, 0.7455, 0.9863, 0.7455, 0.9863, 0.928, 0.9828, 0.928, 0.4927, 0.6644, 0.4952, 0.6644, 0.4952, 0.8469, 0.4927, 0.8469, 0.529, 0.6396, 0.5256, 0.6396, 0.5256, 0.4571, 0.529, 0.4571, 0.9794, 0.7455, 0.9828, 0.7455, 0.9828, 0.928, 0.9794, 0.928, 0.9957, 0.7455, 0.9982, 0.7455, 0.9982, 0.928, 0.9957, 0.928, 0.5325, 0.6396, 0.529, 0.6396, 0.529, 0.4571, 0.5325, 0.4571, 0.9763, 0.7455, 0.9794, 0.7455, 0.9794, 0.928, 0.9763, 0.928, 0.9929, 0.7455, 0.9957, 0.7455, 0.9957, 0.928, 0.9929, 0.928, 0.5359, 0.6396, 0.5325, 0.6396, 0.5325, 0.4571, 0.5359, 0.4571, 0.9734, 0.7455, 0.9763, 0.7455, 0.9763, 0.928, 0.9734, 0.928, 0.9897, 0.7455, 0.9929, 0.7455, 0.9929, 0.928, 0.9897, 0.928, 0.539, 0.6396, 0.5359, 0.6396, 0.5359, 0.4571, 0.539, 0.4571, 0.1667, 0.6397, 0.1642, 0.6397, 0.1643, 0.4572, 0.1667, 0.4572, 0.5419, 0.6396, 0.539, 0.6396, 0.539, 0.4571, 0.5419, 0.4571, 0.1696, 0.6397, 0.1667, 0.6397, 0.1667, 0.4572, 0.1696, 0.4572, 0.5175, 0.6644, 0.5199, 0.6644, 0.5199, 0.8469, 0.5175, 0.8469, 0.1727, 0.6397, 0.1696, 0.6397, 0.1696, 0.4572, 0.1728, 0.4572, 0.1725, 0.4448, 0.1692, 0.4448, 0.1685, 0.4345, 0.1721, 0.4345, 0.1862, 0.4572, 0.183, 0.4572, 0.1832, 0.4448, 0.1866, 0.4448, 0.5012, 0.8468, 0.5046, 0.8468, 0.5045, 0.8592, 0.501, 0.8592, 0.189, 0.4572, 0.1862, 0.4572, 0.1866, 0.4448, 0.1896, 0.4448, 0.498, 0.8469, 0.5012, 0.8468, 0.501, 0.8592, 0.4976, 0.8592, 0.5224, 0.4571, 0.5196, 0.4571, 0.519, 0.4447, 0.522, 0.4447, 0.9863, 0.928, 0.9897, 0.928, 0.9899, 0.9403, 0.9864, 0.9403, 0.4952, 0.8469, 0.498, 0.8469, 0.4976, 0.8592, 0.4946, 0.8592, 0.5256, 0.4571, 0.5224, 0.4571, 0.522, 0.4447, 0.5254, 0.4448, 0.9828, 0.928, 0.9863, 0.928, 0.9864, 0.9403, 0.9827, 0.9403, 0.4927, 0.8469, 0.4952, 0.8469, 0.4946, 0.8592, 0.4921, 0.8592, 0.529, 0.4571, 0.5256, 0.4571, 0.5254, 0.4448, 0.5289, 0.4448, 0.9794, 0.928, 0.9828, 0.928, 0.9827, 0.9403, 0.9792, 0.9403, 0.9957, 0.928, 0.9982, 0.928, 0.9988, 0.9404, 0.9963, 0.9403, 0.5325, 0.4571, 0.529, 0.4571, 0.5289, 0.4448, 0.5326, 0.4448, 0.9763, 0.928, 0.9794, 0.928, 0.9792, 0.9403, 0.9758, 0.9403, 0.9929, 0.928, 0.9957, 0.928, 0.9963, 0.9403, 0.9933, 0.9403, 0.5359, 0.4571, 0.5325, 0.4571, 0.5326, 0.4448, 0.5361, 0.4448, 0.9734, 0.928, 0.9763, 0.928, 0.9758, 0.9403, 0.9728, 0.9403, 0.9897, 0.928, 0.9929, 0.928, 0.9933, 0.9403, 0.9899, 0.9403, 0.539, 0.4571, 0.5359, 0.4571, 0.5361, 0.4448, 0.5395, 0.4447, 0.1667, 0.4572, 0.1643, 0.4572, 0.1636, 0.4448, 0.1662, 0.4448, 0.5419, 0.4571, 0.539, 0.4571, 0.5395, 0.4447, 0.5425, 0.4447, 0.1696, 0.4572, 0.1667, 0.4572, 0.1662, 0.4448, 0.1692, 0.4448, 0.5175, 0.8469, 0.5199, 0.8469, 0.5206, 0.8592, 0.5181, 0.8592, 0.1728, 0.4572, 0.1696, 0.4572, 0.1692, 0.4448, 0.1725, 0.4448, 0.5146, 0.8469, 0.5175, 0.8469, 0.5181, 0.8592, 0.515, 0.8592, 0.1761, 0.4572, 0.1728, 0.4572, 0.1725, 0.4448, 0.1761, 0.4448, 0.5114, 0.8468, 0.5146, 0.8469, 0.515, 0.8592, 0.5117, 0.8592, 0.1796, 0.4572, 0.1761, 0.4572, 0.1761, 0.4448, 0.1797, 0.4448, 0.5081, 0.8468, 0.5114, 0.8468, 0.5117, 0.8592, 0.5081, 0.8592, 0.183, 0.4572, 0.1796, 0.4572, 0.1797, 0.4448, 0.1832, 0.4448, 0.1837, 0.4345, 0.1798, 0.4345, 0.1798, 0.4242, 0.1836, 0.4242, 0.515, 0.8592, 0.5181, 0.8592, 0.519, 0.8695, 0.5158, 0.8695, 0.1761, 0.4448, 0.1725, 0.4448, 0.1721, 0.4345, 0.1759, 0.4345, 0.5117, 0.8592, 0.515, 0.8592, 0.5158, 0.8695, 0.5121, 0.8695, 0.1797, 0.4448, 0.1761, 0.4448, 0.1759, 0.4345, 0.1798, 0.4345, 0.5081, 0.8592, 0.5117, 0.8592, 0.5121, 0.8695, 0.5083, 0.8695, 0.1832, 0.4448, 0.1797, 0.4448, 0.1798, 0.4345, 0.1837, 0.4345, 0.5045, 0.8592, 0.5081, 0.8592, 0.5083, 0.8695, 0.5044, 0.8695, 0.1866, 0.4448, 0.1832, 0.4448, 0.1837, 0.4345, 0.1873, 0.4345, 0.501, 0.8592, 0.5045, 0.8592, 0.5044, 0.8695, 0.5005, 0.8695, 0.1896, 0.4448, 0.1866, 0.4448, 0.1873, 0.4345, 0.1906, 0.4345, 0.4976, 0.8592, 0.501, 0.8592, 0.5005, 0.8695, 0.4969, 0.8695, 0.522, 0.4447, 0.519, 0.4447, 0.5181, 0.4344, 0.5213, 0.4344, 0.9864, 0.9403, 0.9899, 0.9403, 0.9904, 0.9506, 0.9865, 0.9506, 0.4946, 0.8592, 0.4976, 0.8592, 0.4969, 0.8695, 0.4937, 0.8695, 0.5254, 0.4448, 0.522, 0.4447, 0.5213, 0.4344, 0.5249, 0.4345, 0.9827, 0.9403, 0.9864, 0.9403, 0.9865, 0.9506, 0.9826, 0.9506, 0.4921, 0.8592, 0.4946, 0.8592, 0.4937, 0.8695, 0.4909, 0.8695, 0.5289, 0.4448, 0.5254, 0.4448, 0.5249, 0.4345, 0.5288, 0.4345, 0.9792, 0.9403, 0.9827, 0.9403, 0.9826, 0.9506, 0.9788, 0.9506, 0.9963, 0.9403, 0.9988, 0.9404, 1.0, 0.9507, 0.9972, 0.9506, 0.5326, 0.4448, 0.5289, 0.4448, 0.5288, 0.4345, 0.5327, 0.4345, 0.9758, 0.9403, 0.9792, 0.9403, 0.9788, 0.9506, 0.9751, 0.9506, 0.9933, 0.9403, 0.9963, 0.9403, 0.9972, 0.9506, 0.994, 0.9506, 0.5361, 0.4448, 0.5326, 0.4448, 0.5327, 0.4345, 0.5365, 0.4345, 0.9728, 0.9403, 0.9758, 0.9403, 0.9751, 0.9506, 0.9719, 0.9506, 0.9899, 0.9403, 0.9933, 0.9403, 0.994, 0.9506, 0.9904, 0.9506, 0.5395, 0.4447, 0.5361, 0.4448, 0.5365, 0.4345, 0.5402, 0.4344, 0.1662, 0.4448, 0.1636, 0.4448, 0.1624, 0.4345, 0.1652, 0.4345, 0.5425, 0.4447, 0.5395, 0.4447, 0.5402, 0.4344, 0.5434, 0.4344, 0.1692, 0.4448, 0.1662, 0.4448, 0.1652, 0.4345, 0.1685, 0.4345, 0.5181, 0.8592, 0.5206, 0.8592, 0.5218, 0.8695, 0.519, 0.8695, 0.5214, 0.4242, 0.5182, 0.4242, 0.5196, 0.4169, 0.5225, 0.4169, 0.5044, 0.8695, 0.5083, 0.8695, 0.5083, 0.8797, 0.5044, 0.8797, 0.1873, 0.4345, 0.1837, 0.4345, 0.1836, 0.4242, 0.1872, 0.4242, 0.5005, 0.8695, 0.5044, 0.8695, 0.5044, 0.8797, 0.5006, 0.8797, 0.1906, 0.4345, 0.1873, 0.4345, 0.1872, 0.4242, 0.1904, 0.4243, 0.4969, 0.8695, 0.5005, 0.8695, 0.5006, 0.8797, 0.497, 0.8797, 0.5213, 0.4344, 0.5181, 0.4344, 0.5182, 0.4242, 0.5214, 0.4242, 0.9865, 0.9506, 0.9904, 0.9506, 0.9903, 0.9609, 0.9865, 0.9609, 0.4937, 0.8695, 0.4969, 0.8695, 0.497, 0.8797, 0.4938, 0.8798, 0.5249, 0.4345, 0.5213, 0.4344, 0.5214, 0.4242, 0.525, 0.4242, 0.9826, 0.9506, 0.9865, 0.9506, 0.9865, 0.9609, 0.9826, 0.9609, 0.4909, 0.8695, 0.4937, 0.8695, 0.4938, 0.8798, 0.4911, 0.8798, 0.5288, 0.4345, 0.5249, 0.4345, 0.525, 0.4242, 0.5288, 0.4242, 0.9788, 0.9506, 0.9826, 0.9506, 0.9826, 0.9609, 0.9788, 0.9609, 0.9972, 0.9506, 1.0, 0.9507, 0.9998, 0.9609, 0.9971, 0.9609, 0.5327, 0.4345, 0.5288, 0.4345, 0.5288, 0.4242, 0.5327, 0.4242, 0.9751, 0.9506, 0.9788, 0.9506, 0.9788, 0.9609, 0.9753, 0.9609, 0.994, 0.9506, 0.9972, 0.9506, 0.9971, 0.9609, 0.9939, 0.9609, 0.5365, 0.4345, 0.5327, 0.4345, 0.5327, 0.4242, 0.5365, 0.4242, 0.9719, 0.9506, 0.9751, 0.9506, 0.9753, 0.9609, 0.972, 0.9609, 0.9904, 0.9506, 0.994, 0.9506, 0.9939, 0.9609, 0.9903, 0.9609, 0.5402, 0.4344, 0.5365, 0.4345, 0.5365, 0.4242, 0.54, 0.4242, 0.9691, 0.9507, 0.9719, 0.9506, 0.972, 0.9609, 0.9693, 0.9609, 0.5434, 0.4344, 0.5402, 0.4344, 0.54, 0.4242, 0.5433, 0.4242, 0.1685, 0.4345, 0.1652, 0.4345, 0.1654, 0.4242, 0.1686, 0.4242, 0.519, 0.8695, 0.5218, 0.8695, 0.5216, 0.8798, 0.5189, 0.8798, 0.1721, 0.4345, 0.1685, 0.4345, 0.1686, 0.4242, 0.1721, 0.4242, 0.5158, 0.8695, 0.519, 0.8695, 0.5189, 0.8798, 0.5156, 0.8797, 0.1759, 0.4345, 0.1721, 0.4345, 0.1721, 0.4242, 0.1759, 0.4242, 0.5121, 0.8695, 0.5158, 0.8695, 0.5156, 0.8797, 0.5121, 0.8797, 0.1798, 0.4345, 0.1759, 0.4345, 0.1759, 0.4242, 0.1798, 0.4242, 0.5083, 0.8695, 0.5121, 0.8695, 0.5121, 0.8797, 0.5083, 0.8797, 0.1718, 0.7037, 0.1685, 0.7037, 0.1689, 0.6903, 0.172, 0.6903, 0.9865, 0.9609, 0.9903, 0.9609, 0.9896, 0.9682, 0.9863, 0.9682, 0.4938, 0.8798, 0.497, 0.8797, 0.4981, 0.8871, 0.4952, 0.8871, 0.525, 0.4242, 0.5214, 0.4242, 0.5225, 0.4169, 0.5257, 0.4169, 0.9826, 0.9609, 0.9865, 0.9609, 0.9863, 0.9682, 0.9828, 0.9682, 0.4911, 0.8798, 0.4938, 0.8798, 0.4952, 0.8871, 0.4928, 0.8871, 0.5288, 0.4242, 0.525, 0.4242, 0.5257, 0.4169, 0.529, 0.4169, 0.9788, 0.9609, 0.9826, 0.9609, 0.9828, 0.9682, 0.9795, 0.9682, 0.9971, 0.9609, 0.9998, 0.9609, 0.9981, 0.9682, 0.9957, 0.9682, 0.5327, 0.4242, 0.5288, 0.4242, 0.529, 0.4169, 0.5325, 0.4169, 0.9753, 0.9609, 0.9788, 0.9609, 0.9795, 0.9682, 0.9763, 0.9682, 0.9939, 0.9609, 0.9971, 0.9609, 0.9957, 0.9682, 0.9928, 0.9682, 0.5365, 0.4242, 0.5327, 0.4242, 0.5325, 0.4169, 0.5358, 0.4169, 0.972, 0.9609, 0.9753, 0.9609, 0.9763, 0.9682, 0.9734, 0.9682, 0.9903, 0.9609, 0.9939, 0.9609, 0.9928, 0.9682, 0.9896, 0.9682, 0.54, 0.4242, 0.5365, 0.4242, 0.5358, 0.4169, 0.539, 0.4169, 0.9693, 0.9609, 0.972, 0.9609, 0.9734, 0.9682, 0.971, 0.9682, 0.5433, 0.4242, 0.54, 0.4242, 0.539, 0.4169, 0.5419, 0.4169, 0.1686, 0.4242, 0.1654, 0.4242, 0.1667, 0.417, 0.1696, 0.417, 0.5189, 0.8798, 0.5216, 0.8798, 0.5199, 0.8871, 0.5175, 0.8871, 0.1721, 0.4242, 0.1686, 0.4242, 0.1696, 0.417, 0.1728, 0.417, 0.5156, 0.8797, 0.5189, 0.8798, 0.5175, 0.8871, 0.5146, 0.8871, 0.1759, 0.4242, 0.1721, 0.4242, 0.1728, 0.417, 0.1762, 0.417, 0.5121, 0.8797, 0.5156, 0.8797, 0.5146, 0.8871, 0.5114, 0.887, 0.1798, 0.4242, 0.1759, 0.4242, 0.1762, 0.417, 0.1796, 0.417, 0.5083, 0.8797, 0.5121, 0.8797, 0.5114, 0.887, 0.5081, 0.887, 0.1836, 0.4242, 0.1798, 0.4242, 0.1796, 0.417, 0.183, 0.417, 0.5044, 0.8797, 0.5083, 0.8797, 0.5081, 0.887, 0.5046, 0.887, 0.1872, 0.4242, 0.1836, 0.4242, 0.183, 0.417, 0.1861, 0.417, 0.5006, 0.8797, 0.5044, 0.8797, 0.5046, 0.887, 0.5012, 0.887, 0.1904, 0.4243, 0.1872, 0.4242, 0.1861, 0.417, 0.189, 0.417, 0.497, 0.8797, 0.5006, 0.8797, 0.5012, 0.887, 0.4981, 0.8871, 0.444, 0.5791, 0.4466, 0.5791, 0.4473, 0.6298, 0.4449, 0.6298, 0.4703, 0.5658, 0.4731, 0.5658, 0.4738, 0.5791, 0.4711, 0.5791, 0.1753, 0.7037, 0.1718, 0.7037, 0.172, 0.6903, 0.1751, 0.6903, 0.4678, 0.5658, 0.4703, 0.5658, 0.4711, 0.5791, 0.4689, 0.5791, 0.1787, 0.7037, 0.1753, 0.7037, 0.1751, 0.6903, 0.1783, 0.6903, 0.4654, 0.5658, 0.4678, 0.5658, 0.4668, 0.5791, 0.4645, 0.5791, 0.5044, 0.5657, 0.5078, 0.5657, 0.5077, 0.5791, 0.5045, 0.5791, 0.1818, 0.7037, 0.1787, 0.7037, 0.1783, 0.6903, 0.1812, 0.6903, 0.4625, 0.5658, 0.4654, 0.5658, 0.4645, 0.5791, 0.4619, 0.5791, 0.501, 0.5658, 0.5044, 0.5657, 0.5045, 0.5791, 0.5014, 0.5791, 0.1847, 0.7037, 0.1818, 0.7037, 0.1812, 0.6903, 0.1838, 0.6903, 0.4593, 0.5658, 0.4625, 0.5658, 0.4619, 0.5791, 0.459, 0.5791, 0.4978, 0.5658, 0.501, 0.5658, 0.5014, 0.5791, 0.4985, 0.5791, 0.5144, 0.5658, 0.5172, 0.5658, 0.5164, 0.5791, 0.5137, 0.5791, 0.456, 0.5657, 0.4593, 0.5658, 0.459, 0.5791, 0.4558, 0.5791, 0.495, 0.5658, 0.4978, 0.5658, 0.4985, 0.5791, 0.4958, 0.5791, 0.5112, 0.5658, 0.5144, 0.5658, 0.5137, 0.5791, 0.5108, 0.5791, 0.4525, 0.5657, 0.456, 0.5657, 0.4558, 0.5791, 0.4527, 0.5791, 0.4925, 0.5658, 0.495, 0.5658, 0.4939, 0.5791, 0.4917, 0.5791, 0.5078, 0.5657, 0.5112, 0.5658, 0.5108, 0.5791, 0.5077, 0.5791, 0.4492, 0.5658, 0.4525, 0.5657, 0.4527, 0.5791, 0.4496, 0.5791, 0.4897, 0.5658, 0.4925, 0.5658, 0.4917, 0.5791, 0.489, 0.5791, 0.446, 0.5658, 0.4492, 0.5658, 0.4496, 0.5791, 0.4466, 0.5791, 0.4865, 0.5658, 0.4897, 0.5658, 0.489, 0.5791, 0.4861, 0.5791, 0.4431, 0.5658, 0.446, 0.5658, 0.4466, 0.5791, 0.444, 0.5791, 0.4831, 0.5657, 0.4865, 0.5658, 0.4861, 0.5791, 0.483, 0.5791, 0.4407, 0.5658, 0.4431, 0.5658, 0.444, 0.5791, 0.4417, 0.5791, 0.4797, 0.5657, 0.4831, 0.5657, 0.483, 0.5791, 0.4798, 0.5791, 0.1653, 0.7037, 0.1624, 0.7037, 0.1633, 0.6903, 0.1659, 0.6903, 0.4763, 0.5658, 0.4797, 0.5657, 0.4798, 0.5791, 0.4767, 0.5791, 0.1685, 0.7037, 0.1653, 0.7037, 0.1659, 0.6903, 0.1689, 0.6903, 0.4731, 0.5658, 0.4763, 0.5658, 0.4767, 0.5791, 0.4738, 0.5791, 0.4511, 0.6584, 0.4484, 0.6573, 0.446, 0.6558, 0.444, 0.6537, 0.4424, 0.6513, 0.4412, 0.6487, 0.4407, 0.6459, 0.4407, 0.643, 0.4412, 0.6402, 0.4424, 0.6375, 0.444, 0.6351, 0.446, 0.6331, 0.4484, 0.6315, 0.4511, 0.6304, 0.4539, 0.6298, 0.4568, 0.6298, 0.4596, 0.6304, 0.4623, 0.6315, 0.4647, 0.6331, 0.4667, 0.6351, 0.4683, 0.6375, 0.4694, 0.6402, 0.47, 0.643, 0.47, 0.6459, 0.4694, 0.6487, 0.4683, 0.6513, 0.4667, 0.6537, 0.4647, 0.6558, 0.4623, 0.6573, 0.4596, 0.6584, 0.4568, 0.659, 0.4539, 0.659, 0.483, 0.5791, 0.4861, 0.5791, 0.4857, 0.6298, 0.4828, 0.6298, 0.4417, 0.5791, 0.444, 0.5791, 0.4449, 0.6298, 0.4429, 0.6298, 0.4798, 0.5791, 0.483, 0.5791, 0.4828, 0.6298, 0.4799, 0.6298, 0.1659, 0.6903, 0.1633, 0.6903, 0.1642, 0.6397, 0.1666, 0.6397, 0.4767, 0.5791, 0.4798, 0.5791, 0.4799, 0.6298, 0.4771, 0.6298, 0.1689, 0.6903, 0.1659, 0.6903, 0.1666, 0.6397, 0.1693, 0.6397, 0.4738, 0.5791, 0.4767, 0.5791, 0.4771, 0.6298, 0.4745, 0.6298, 0.172, 0.6903, 0.1689, 0.6903, 0.1693, 0.6397, 0.1721, 0.6397, 0.4711, 0.5791, 0.4738, 0.5791, 0.4745, 0.6298, 0.4721, 0.6298, 0.1751, 0.6903, 0.172, 0.6903, 0.1721, 0.6397, 0.175, 0.6397, 0.4689, 0.5791, 0.4711, 0.5791, 0.4721, 0.6298, 0.47, 0.6298, 0.1783, 0.6903, 0.1751, 0.6903, 0.175, 0.6397, 0.1778, 0.6397, 0.4645, 0.5791, 0.4668, 0.5791, 0.4656, 0.6298, 0.4636, 0.6298, 0.5045, 0.5791, 0.5077, 0.5791, 0.5075, 0.6298, 0.5047, 0.6298, 0.1812, 0.6903, 0.1783, 0.6903, 0.1778, 0.6397, 0.1805, 0.6397, 0.4619, 0.5791, 0.4645, 0.5791, 0.4636, 0.6298, 0.4612, 0.6298, 0.5014, 0.5791, 0.5045, 0.5791, 0.5047, 0.6298, 0.5018, 0.6298, 0.1838, 0.6903, 0.1812, 0.6903, 0.1805, 0.6397, 0.1829, 0.6397, 0.459, 0.5791, 0.4619, 0.5791, 0.4612, 0.6298, 0.4585, 0.6298, 0.4985, 0.5791, 0.5014, 0.5791, 0.5018, 0.6298, 0.4992, 0.6298, 0.5137, 0.5791, 0.5164, 0.5791, 0.5154, 0.6298, 0.513, 0.6298, 0.4558, 0.5791, 0.459, 0.5791, 0.4585, 0.6298, 0.4557, 0.6298, 0.4958, 0.5791, 0.4985, 0.5791, 0.4992, 0.6298, 0.4968, 0.6298, 0.5108, 0.5791, 0.5137, 0.5791, 0.513, 0.6298, 0.5104, 0.6298, 0.4527, 0.5791, 0.4558, 0.5791, 0.4557, 0.6298, 0.4528, 0.6298, 0.4917, 0.5791, 0.4939, 0.5791, 0.4928, 0.6298, 0.4907, 0.6298, 0.5077, 0.5791, 0.5108, 0.5791, 0.5104, 0.6298, 0.5075, 0.6298, 0.4496, 0.5791, 0.4527, 0.5791, 0.4528, 0.6298, 0.45, 0.6298, 0.489, 0.5791, 0.4917, 0.5791, 0.4907, 0.6298, 0.4883, 0.6298, 0.4466, 0.5791, 0.4496, 0.5791, 0.45, 0.6298, 0.4473, 0.6298, 0.4861, 0.5791, 0.489, 0.5791, 0.4883, 0.6298, 0.4857, 0.6298])
me_cylinder.materials.append(mat_material_001)
me_cylinder.use_remesh_preserve_volume = False
me_cylinder.use_remesh_preserve_attributes = False
me_cylinder.use_mirror_vertex_groups = False
me_cylinder.update()

# ---- objects
ob_cylinder = bpy.data.objects.new('Cylinder', me_cylinder)

# ---- transforms, parenting, visibility, modifiers, constraints
ob_cylinder.location = (0.0, 0.0, 0.1123)
ob_cylinder.scale = (1.0, 1.0, 0.09141)
ob_cylinder.lineart.crease_threshold = 0.0

# ---- collection membership
col_collection.objects.link(ob_cylinder)

# ---- scene / render settings (as saved in the file)
scene.frame_start = 1; scene.frame_end = 250; scene.frame_set(1)
scene.render.engine = 'CYCLES'
scene.cycles.use_denoising = False
scene.cycles.samples = 128
scene.cycles.sampling_pattern = 'TABULATED_SOBOL'
scene.cycles.use_adaptive_sampling = False
scene.cycles.use_light_tree = False
scene.cycles.bake_type = 'AO'
scene.view_settings.view_transform = 'Filmic'
bpy.context.view_layer.update()

# ---- added for rendering (the .blend has no active camera and no usable light): camera, sun
cam_auto = bpy.data.cameras.new('AutoCamera')
cam_auto.lens = 50.0
cam_auto.sensor_width = 36.0
cam_auto.clip_end = 1000.0
ob_auto_camera = bpy.data.objects.new('AutoCamera', cam_auto)
scene.collection.objects.link(ob_auto_camera)
ob_auto_camera.location = (3.45859, -4.1503, 3.18125)
ob_auto_camera.rotation_euler = (1.09748, -7.21219e-08, 0.694738)
scene.camera = ob_auto_camera
light_auto_sun = bpy.data.lights.new('AutoSun', 'SUN')
light_auto_sun.energy = 3.0
light_auto_sun.angle = 0.0523599
ob_auto_sun = bpy.data.objects.new('AutoSun', light_auto_sun)
scene.collection.objects.link(ob_auto_sun)
ob_auto_sun.rotation_euler = (0.872665, 0.174533, 0.523599)
bpy.context.view_layer.update()
